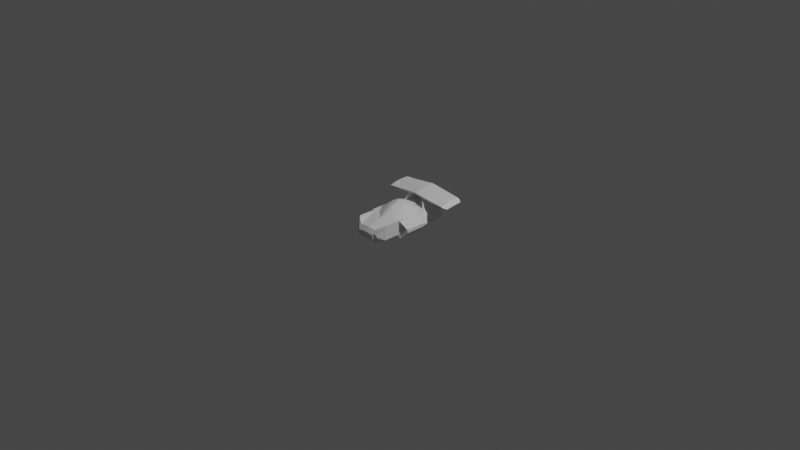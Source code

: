 # Source: Buggy.blend  (saved by Blender 2.90.8; exported with 4.5.12 LTS)
import bpy
from mathutils import Matrix  # noqa: F401  (used for matrix-valued properties, if any)

bpy.ops.wm.read_factory_settings(use_empty=True)
scene = bpy.context.scene
scene.name = 'Scene'

# ---- collections
col_collection = bpy.data.collections.new('Collection'); scene.collection.children.link(col_collection)

# ---- materials (node trees are filled in below, after node groups)
mat_default = bpy.data.materials.new('default')
mat_default.use_transparent_shadow = False

# ---- material node trees
mat_default.use_nodes = True; mat_default.node_tree.nodes.clear()
_N = mat_default.node_tree.nodes; _L = mat_default.node_tree.links
n0 = _N.new('ShaderNodeBsdfPrincipled'); n0.name = 'Principled BSDF'; n0.location = (10, 300)
n0.distribution = 'GGX'
n0.subsurface_method = 'BURLEY'
n0.inputs[3].default_value = 1.45
n0.inputs[27].default_value = (0.0, 0.0, 0.0, 1.0)
n0.inputs[28].default_value = 1.0
n1 = _N.new('ShaderNodeOutputMaterial'); n1.name = 'Material Output'; n1.location = (300, 300)
_L.new(n0.outputs[0], n1.inputs[0])
n1.is_active_output = True

# ---- world
world_world = bpy.data.worlds.new('World'); scene.world = world_world
world_world.use_nodes = True; world_world.node_tree.nodes.clear()
_N = world_world.node_tree.nodes; _L = world_world.node_tree.links
n0 = _N.new('ShaderNodeOutputWorld'); n0.name = 'World Output'; n0.location = (300, 300)
n1 = _N.new('ShaderNodeBackground'); n1.name = 'Background'; n1.location = (10, 300)
n1.inputs[0].default_value = (0.05088, 0.05088, 0.05088, 1.0)
_L.new(n1.outputs[0], n0.inputs[0])
n0.is_active_output = True
world_world.color = (0.05088, 0.05088, 0.05088)
world_world.use_sun_shadow = False
world_world.sun_shadow_jitter_overblur = 0.0

# ---- cameras
cam_camera = bpy.data.cameras.new('Camera')
cam_camera.clip_end = 100.0
cam_camera.ortho_scale = 7.314

# ---- lights
light_light = bpy.data.lights.new('Light', 'POINT')
light_light.transmission_factor = 0.0
light_light.energy = 1000.0
light_light.shadow_soft_size = 0.1
light_light.shadow_maximum_resolution = 0.006
light_light.use_absolute_resolution = True

# ---- meshes
me_buggy_obj = bpy.data.meshes.new('Buggy-Obj')
me_buggy_obj.from_pydata([(-0.3639, 0.195, -0.3382), (-0.3639, 0.2019, -0.4603), (-0.3639, 0.1822, -0.2666), (-0.3639, 0.2078, -0.4098), (-0.000316, 0.248, -0.4003), (-0.000316, 0.2284, -0.4678), (-0.1821, 0.2279, -0.405), (-0.1821, 0.2152, -0.464), (-0.1821, 0.1932, -0.2478), (-0.1821, 0.2106, -0.3264), (-0.000316, 0.2042, -0.229), (-0.000316, 0.2261, -0.3146), (-0.1303, 0.1982, -0.2612), (-0.1426, 0.2156, -0.4411), (-0.1481, 0.09696, -0.4187), (0.1474, 0.09696, -0.4187), (-0.1514, 0.09696, -0.09574), (0.1474, 0.09696, -0.2006), (0.198, 0.082, -0.1732), (0.1508, 0.09696, -0.09574), (0.1522, 0.09696, 0.1064), (-0.1538, 0.09769, 0.1062), (0.1474, 0.06002, -0.4556), (0.1474, -0.05079, -0.4556), (-0.1481, 0.06002, -0.4556), (-0.1481, -0.05079, -0.4556), (-0.185, 0.06002, -0.4187), (-0.185, -0.05079, -0.4187), (-0.1481, -0.08773, 0.2055), (0.09203, -0.03232, 0.4573), (0.03731, 0.01332, 0.4557), (-0.1481, -0.08773, -0.4187), (0.1474, -0.08773, -0.4187), (0.1474, -0.08773, -0.1934), (0.2028, -0.08773, -0.08307), (0.198, -0.07277, -0.1732), (0.07673, -0.06863, 0.4309), (-0.0774, -0.06864, 0.4308), (0.1216, 0.1354, 0.07309), (0.3632, 0.1822, -0.2666), (0.3632, 0.2019, -0.4603), (0.3632, 0.195, -0.3382), (0.3632, 0.2078, -0.4098), (0.1815, 0.2152, -0.464), (0.1815, 0.2279, -0.405), (0.1815, 0.1932, -0.2478), (0.1815, 0.2106, -0.3264), (0.1297, 0.1982, -0.2612), (0.1297, 0.2165, -0.441), (0.1844, 0.06002, -0.4187), (0.1844, 0.06002, -0.2634), (0.1844, -0.05079, -0.4187), (0.1844, -0.05079, -0.2634), (0.1979, 0.04652, -0.1732), (0.1979, -0.03729, -0.1732), (-0.000316, 0.06077, 0.3719), (-0.03799, 0.01331, 0.4556), (0.1397, 0.09526, -0.1775), (0.1043, 0.1131, -0.1523), (0.1967, 0.09522, -0.06222), (0.1657, 0.1165, -0.04438), (0.1972, 0.09522, -0.005772), (0.0, 0.09522, 0.2555), (0.1129, 0.09522, 0.1727), (0.05533, 0.1136, 0.1889), (0.1944, 0.09532, 0.05405), (0.1345, 0.119, 0.09181), (0.0, 0.09522, -0.2427), (0.1588, 0.1226, 0.02938), (-0.1588, 0.1226, 0.02938), (-0.1972, 0.09522, -0.005772), (-0.1944, 0.09532, 0.05405), (-0.1043, 0.1131, -0.1523), (-0.1397, 0.09526, -0.1775), (-0.1345, 0.119, 0.09181), (-0.1129, 0.09522, 0.1727), (-0.05533, 0.1136, 0.1889), (-0.1657, 0.1165, -0.04438), (-0.1967, 0.09522, -0.06222), (0.0425, 0.1337, -0.1629), (0.08202, 0.1368, -0.1268), (0.0695, 0.1198, -0.1605), (0.1147, 0.1192, -0.1193), (0.1222, 0.1305, -0.09268), (0.05954, 0.1692, -0.09599), (0.08658, 0.1519, -0.09897), (0.05481, 0.1545, -0.1247), (0.1556, 0.1283, -0.01317), (0.135, 0.1431, -0.03022), (0.1339, 0.1463, -0.007951), (0.1134, 0.1611, -0.02717), (0.1103, 0.1648, -0.002384), (0.1137, 0.1548, -0.05142), (0.1574, 0.1249, -0.02952), (0.1376, 0.1364, -0.05083), (0.0914, 0.1643, 0.05011), (0.1249, 0.145, 0.04245), (0.1028, 0.1658, 0.02336), (0.1317, 0.1462, 0.01609), (0.146, 0.1251, 0.05821), (0.1139, 0.1422, 0.07116), (0.1457, 0.126, -0.06667), (0.1147, 0.1453, -0.07395), (0.1556, 0.1281, 0.004901), (0.06574, 0.1284, 0.1577), (0.07039, 0.1455, 0.1198), (0.1026, 0.1339, 0.1056), (0.07941, 0.1589, 0.07961), (0.04003, 0.1264, 0.1812), (0.02727, 0.1341, 0.1777), (0.04648, 0.1453, 0.1451), (0.0, 0.1642, -0.1323), (0.0, 0.1796, -0.1045), (0.02891, 0.1697, -0.1161), (0.03183, 0.1828, -0.08881), (0.0, 0.191, -0.07813), (0.06583, 0.1871, -0.04353), (0.03447, 0.1921, -0.06269), (0.03402, 0.1993, -0.03818), (0.0, 0.1993, -0.05298), (0.0, 0.2057, -0.02969), (0.09007, 0.1781, -0.023), (0.09137, 0.1719, -0.04815), (0.0, 0.1945, 0.06129), (0.03286, 0.1967, 0.02842), (0.0, 0.2078, 0.02259), (0.01966, 0.2068, 0.005274), (0.0, 0.2101, 0.005332), (0.05101, 0.1972, 0.004221), (0.07001, 0.1833, 0.02716), (0.05304, 0.1803, 0.05419), (0.08278, 0.1824, 0.001833), (0.02351, 0.1677, 0.1183), (0.01983, 0.1779, 0.09363), (0.01005, 0.1734, 0.1111), (0.0, 0.1812, 0.09255), (0.0, 0.1758, 0.1079), (0.04366, 0.1735, 0.08446), (0.03963, 0.1635, 0.1143), (0.01467, 0.1327, -0.1802), (0.0, 0.1282, -0.1907), (0.02464, 0.1524, -0.1461), (0.0, 0.1459, -0.1621), (0.01483, 0.1382, 0.1767), (0.0, 0.143, 0.1703), (0.02889, 0.1535, 0.1432), (0.01371, 0.1582, 0.1408), (0.0, 0.1651, 0.1293), (0.0616, 0.1934, -0.01927), (0.0292, 0.2047, -0.01547), (0.0, 0.2095, -0.008848), (0.08873, 0.1636, -0.07372), (0.06385, 0.1795, -0.06926), (-0.03183, 0.1828, -0.08881), (-0.05954, 0.1692, -0.09599), (-0.06385, 0.1795, -0.06926), (-0.03447, 0.1921, -0.06269), (-0.06583, 0.1871, -0.04353), (-0.08873, 0.1636, -0.07372), (-0.09137, 0.1719, -0.04815), (-0.1137, 0.1548, -0.05142), (-0.08658, 0.1519, -0.09897), (-0.1147, 0.1453, -0.07395), (-0.1222, 0.1305, -0.09268), (-0.0292, 0.2047, -0.01547), (-0.01966, 0.2068, 0.005274), (-0.05101, 0.1972, 0.004221), (-0.03402, 0.1993, -0.03818), (-0.0616, 0.1934, -0.01927), (-0.09007, 0.1781, -0.023), (-0.08278, 0.1824, 0.001833), (-0.1103, 0.1648, -0.002384), (-0.02889, 0.1535, 0.1432), (-0.02727, 0.1341, 0.1777), (-0.01483, 0.1382, 0.1767), (-0.01371, 0.1582, 0.1408), (-0.02351, 0.1677, 0.1183), (-0.01005, 0.1734, 0.1111), (-0.03963, 0.1635, 0.1143), (-0.04648, 0.1453, 0.1451), (-0.07039, 0.1455, 0.1198), (-0.0695, 0.1198, -0.1605), (-0.0425, 0.1337, -0.1629), (-0.05481, 0.1545, -0.1247), (-0.02891, 0.1697, -0.1161), (-0.02464, 0.1524, -0.1461), (-0.01467, 0.1327, -0.1802), (-0.07941, 0.1589, 0.07961), (-0.04366, 0.1735, 0.08446), (-0.05304, 0.1803, 0.05419), (-0.0914, 0.1643, 0.05011), (-0.01983, 0.1779, 0.09363), (-0.1028, 0.1658, 0.02336), (-0.07001, 0.1833, 0.02716), (-0.03286, 0.1967, 0.02842), (-0.1134, 0.1611, -0.02717), (-0.06574, 0.1284, 0.1577), (-0.04003, 0.1264, 0.1812), (-0.1139, 0.1422, 0.07116), (-0.1026, 0.1339, 0.1056), (-0.1339, 0.1463, -0.007951), (-0.1556, 0.1283, -0.01317), (-0.1556, 0.1281, 0.004901), (-0.1317, 0.1462, 0.01609), (-0.1574, 0.1249, -0.02952), (-0.1457, 0.126, -0.06667), (-0.1376, 0.1364, -0.05083), (-0.1147, 0.1192, -0.1193), (-0.146, 0.1251, 0.05821), (-0.1249, 0.145, 0.04245), (-0.135, 0.1431, -0.03022), (-0.08202, 0.1368, -0.1268), (0.142, -0.009496, 0.4426), (0.1309, -0.02178, 0.4415), (0.1349, -0.01754, 0.4429), (0.1188, -0.01258, 0.4355), (0.1259, -0.02598, 0.4343), (0.1298, -0.02296, 0.4411), (0.1255, -0.01181, 0.4427), (0.1266, 0.000142, 0.4416), (0.128, -0.000697, 0.442), (0.133, -0.003736, 0.4432), (0.1219, 0.002305, 0.435), (0.1353, 0.01188, 0.4326), (0.138, 0.006536, 0.4405), (0.1515, 0.009164, 0.4302), (0.1501, 0.004505, 0.4384), (0.1522, -0.02177, 0.4377), (0.1489, -0.01753, 0.4405), (0.1402, -0.03142, 0.4318), (0.1544, -0.02596, 0.4292), (0.1531, -0.02294, 0.437), (0.1416, -0.02594, 0.4399), (0.1577, -0.008106, 0.437), (0.1617, -0.007643, 0.428), (-0.1188, -0.01258, 0.4355), (-0.1219, 0.002305, 0.435), (-0.1266, 0.000142, 0.4416), (-0.1255, -0.01181, 0.4427), (-0.1298, -0.02296, 0.4411), (-0.1309, -0.02178, 0.4415), (-0.142, -0.009496, 0.4426), (-0.128, -0.000697, 0.442), (-0.133, -0.003736, 0.4432), (-0.1349, -0.01754, 0.4429), (-0.1259, -0.02598, 0.4343), (-0.1353, 0.01188, 0.4326), (-0.1515, 0.009172, 0.4298), (-0.1515, 0.009164, 0.4302), (-0.138, 0.006536, 0.4405), (-0.1501, 0.004505, 0.4384), (-0.1402, -0.03142, 0.4318), (-0.1416, -0.02594, 0.4399), (-0.1531, -0.02294, 0.437), (-0.1522, -0.02177, 0.4377), (-0.1489, -0.01753, 0.4405), (-0.1544, -0.02596, 0.4292), (-0.1577, -0.008106, 0.437), (-0.1617, -0.007643, 0.428), (-0.3655, 0.2063, -0.4714), (0.0, 0.2317, -0.4795), (-0.3655, 0.2038, -0.4692), (-0.2665, 0.2012, -0.4689), (0.0, 0.2253, -0.4693), (-0.2665, 0.2112, -0.4683), (0.0, 0.2493, -0.4685), (-0.3676, 0.2076, -0.4693), (0.0, 0.2448, -0.4783), (0.0, 0.09522, 0.2555), (0.1528, 0.09522, 0.1943), (0.1129, 0.09522, 0.1727), (0.1462, 0.09522, -0.4207), (0.1279, 0.09522, -0.4136), (0.1462, 0.09522, -0.4136), (-0.1462, 0.09522, -0.4207), (0.1371, 0.09522, -0.1923), (0.1427, 0.09522, -0.1781), (0.1462, 0.09522, -0.1977), (-0.1279, 0.09522, -0.4136), (-0.1279, 0.09522, -0.2014), (-0.1462, 0.09522, -0.4136), (-0.1462, 0.09522, -0.1977), (-0.1427, 0.09522, -0.1781), (-0.1371, 0.09522, -0.1923), (-0.1814, 0.09522, -0.1837), (-0.001877, 0.09522, -0.2427), (0.1279, 0.09522, -0.2014), (0.1814, 0.09522, -0.1837), (0.201, 0.09522, -0.08859), (0.1978, 0.09522, 0.05778), (0.1967, 0.09522, -0.06222), (0.1972, 0.09522, -0.005772), (0.201, 0.09522, 0.175), (0.1827, 0.09522, 0.1824), (-0.201, 0.09522, 0.175), (-0.1961, 0.09527, 0.05592), (-0.201, 0.09522, -0.08859), (-0.1827, 0.09522, 0.1824), (-0.1129, 0.09522, 0.1727), (-0.1528, 0.09522, 0.1943), (-0.1972, 0.09522, -0.005772), (-0.1967, 0.09522, -0.06221), (-0.07977, 0.2252, -0.4475), (-0.09073, 0.2255, -0.4474), (-0.07977, 0.2045, -0.2442), (0.0, 0.2013, -0.233), (-0.08525, 0.2041, -0.2387), (-0.2327, 0.1763, -0.2324), (-0.09073, 0.2048, -0.2441), (-0.3658, 0.1813, -0.2312), (0.0, 0.208, -0.2224), (-0.2327, 0.1849, -0.2324), (0.0, 0.2202, -0.2261), (0.0, 0.2506, -0.3476), (-0.3655, 0.1842, -0.2404), (-0.3655, 0.199, -0.2883), (-0.3655, 0.2027, -0.3043), (-0.3655, 0.2081, -0.3338), (-0.3655, 0.213, -0.4152), (-0.3655, 0.2114, -0.3622), (-0.3655, 0.2098, -0.3488), (-0.1462, 0.05867, -0.4572), (0.1462, -0.05098, -0.4572), (-0.1462, -0.05098, -0.4572), (0.1462, 0.05867, -0.4572), (-0.1827, 0.05867, -0.2671), (-0.1827, -0.05098, -0.4207), (-0.1827, -0.05098, -0.2671), (-0.1827, 0.05867, -0.4207), (-0.1962, 0.08042, -0.1778), (-0.1462, -0.08753, -0.1977), (-0.1814, -0.08753, -0.1837), (-0.1961, -0.03762, -0.1778), (-0.1962, -0.07273, -0.1778), (-0.1961, 0.04531, -0.1778), (-0.2741, 0.02212, -0.05935), (-0.2741, 0.000879, 0.1458), (-0.2741, 0.02212, 0.1458), (-0.2741, 0.005723, -0.1322), (-0.2741, -0.01443, 0.1458), (-0.2741, -0.01443, -0.05935), (-0.1827, 0.0514, 0.1824), (-0.1827, 0.01113, 0.1824), (-0.1827, 0.02212, 0.3651), (-0.1827, 0.09522, 0.3018), (-0.1827, 0.09522, 0.3651), (-0.1827, -0.05098, 0.3651), (-0.1827, -0.02579, 0.1824), (-0.1827, -0.05098, 0.1824), (-0.09137, -0.05098, 0.4565), (0.0, 0.01555, 0.4565), (-0.09137, 0.006951, 0.4565), (0.09137, -0.05098, 0.4565), (0.04569, 0.01127, 0.4565), (0.09137, 0.006951, 0.4565), (-0.201, -0.08753, -0.000387), (0.201, -0.08753, 0.175), (0.1462, -0.08753, 0.197), (0.201, -0.08753, -0.000387), (-0.201, -0.08753, 0.175), (-0.1462, -0.08753, 0.197), (0.1462, -0.08753, 0.35), (-0.1462, -0.08753, 0.35), (0.07623, -0.08753, 0.4199), (-0.07623, -0.08753, 0.4199), (-0.201, -0.08753, -0.08859), (0.1462, -0.08753, -0.4207), (-0.1462, -0.08753, -0.4207), (0.1462, -0.08753, -0.1977), (0.201, -0.08753, -0.08859), (0.1814, -0.08753, -0.1837), (-0.2141, -0.07448, 0.1698), (-0.2273, -0.06123, 0.1645), (-0.2358, -0.0527, 0.1611), (-0.2665, -0.02205, 0.1489), (-0.2554, -0.0331, 0.1533), (-0.2578, 0.03848, 0.1524), (-0.2337, 0.06249, 0.162), (-0.2217, 0.0745, 0.1668), (-0.1533, -0.05098, 0.3946), (0.0, 0.0641, 0.3995), (-0.09958, 0.04998, 0.4214), (0.0, 0.05941, 0.4212), (-0.126, 0.07246, 0.3086), (-0.1553, 0.08098, 0.3926), (-0.3931, 0.1905, -0.4708), (-0.3734, 0.2055, -0.3493), (-0.3753, 0.175, -0.2326), (-0.4149, 0.1591, -0.2666), (-0.4149, 0.178, -0.4528), (-0.419, 0.1749, -0.3525), (-0.257, -0.01985, 0.148), (-0.1866, 0.02307, 0.158), (-0.2029, -0.05514, 0.1669), (-0.2138, -0.01207, 0.121), (-0.2021, 0.04266, 0.1399), (-0.2157, 0.03877, 0.1334), (-0.2, -0.03166, 0.1433), (-0.1957, -0.008183, 0.1162), (-0.1907, 0.01918, 0.1277), (-0.2626, 0.003624, 0.1455), (-0.2199, 0.0114, 0.1198), (-0.2007, 0.01529, 0.1122), (-0.1876, -0.004293, 0.1363), (-0.1672, 0.05245, 0.3972), (-0.112, 0.02476, 0.4407), (-0.1515, 0.009172, 0.4298), (-0.1198, -0.005113, 0.4344), (-0.1402, -0.03142, 0.4318), (-0.1617, -0.007643, 0.428), (-0.1544, -0.02596, 0.4292), (0.2665, 0.2012, -0.4689), (0.2665, 0.2112, -0.4683), (0.3669, 0.2073, -0.4717), (0.3655, 0.2038, -0.4692), (0.08525, 0.2041, -0.2387), (0.2327, 0.1763, -0.2324), (0.09073, 0.2048, -0.2441), (0.09073, 0.2255, -0.4474), (0.3656, 0.1813, -0.2313), (0.07977, 0.2252, -0.4475), (0.07977, 0.2045, -0.2442), (0.2327, 0.1849, -0.2324), (0.3655, 0.2098, -0.3488), (0.3657, 0.207, -0.3258), (0.3655, 0.213, -0.4152), (0.3655, 0.2114, -0.3622), (0.3655, 0.1854, -0.2437), (0.3661, 0.1962, -0.2793), (0.1827, -0.05098, -0.2671), (0.1827, 0.05867, -0.4207), (0.1827, 0.05867, -0.2671), (0.1827, -0.05098, -0.4207), (0.1962, -0.07273, -0.1778), (0.1961, -0.03762, -0.1778), (0.1962, 0.08042, -0.1778), (0.1961, 0.04531, -0.1778), (0.2741, 0.02212, 0.1458), (0.2741, 0.000879, 0.1458), (0.2741, 0.02212, -0.05935), (0.2741, -0.01443, -0.05935), (0.2741, -0.01443, 0.1458), (0.2741, 0.005723, -0.1322), (0.1827, 0.09522, 0.3651), (0.1827, 0.02212, 0.3651), (0.1827, 0.09522, 0.3018), (0.1827, 0.001298, 0.1824), (0.1827, 0.02635, 0.1824), (0.1827, -0.05098, 0.3651), (0.1827, -0.02579, 0.1824), (0.1827, -0.05098, 0.1824), (0.1827, 0.0514, 0.1824), (0.2665, -0.02205, 0.1489), (0.2141, -0.07448, 0.1698), (0.2358, -0.0527, 0.1611), (0.2217, 0.0745, 0.1668), (0.2457, 0.05049, 0.1572), (0.2579, 0.03834, 0.1523), (0.1533, -0.05098, 0.3946), (0.09958, 0.04998, 0.4214), (0.126, 0.07246, 0.3086), (0.1553, 0.08098, 0.3926), (0.3931, 0.1905, -0.4708), (0.3836, 0.1966, -0.4697), (0.3734, 0.2055, -0.3493), (0.4149, 0.1591, -0.2666), (0.4149, 0.178, -0.4528), (0.3753, 0.175, -0.2326), (0.419, 0.1749, -0.3525), (0.2626, 0.003624, 0.1455), (0.2426, 0.007514, 0.136), (0.209, -0.05846, 0.1625), (0.1933, 0.04655, 0.1584), (0.2085, 0.04267, 0.1345), (0.1907, 0.01918, 0.1277), (0.2007, 0.01529, 0.1122), (0.2365, -0.01596, 0.1372), (0.2138, -0.01207, 0.121), (0.2199, 0.0114, 0.1198), (0.1957, -0.008183, 0.1162), (0.1876, -0.004293, 0.1363), (0.1845, -0.000402, 0.169), (0.2, -0.03166, 0.1433), (0.1672, 0.05245, 0.3972), (0.1515, 0.009172, 0.4298), (0.1084, 0.02032, 0.4445), (0.1259, -0.02598, 0.4343), (0.1498, 0.07117, 0.4008), (0.1617, -0.007643, 0.428), (0.1544, -0.02596, 0.4292)], [], [(0, 1, 2), (1, 0, 3), (4, 5, 6), (6, 5, 7), (6, 7, 3), (7, 1, 3), (2, 8, 0), (0, 8, 9), (0, 9, 3), (3, 9, 6), (8, 10, 9), (9, 10, 11), (9, 11, 6), (6, 11, 4), (12, 13, 5), (5, 13, 7), (2, 1, 8), (8, 1, 7), (5, 10, 12), (12, 10, 8), (12, 8, 7), (12, 7, 13), (22, 23, 24), (24, 23, 25), (34, 33, 35), (32, 31, 23), (23, 31, 25), (31, 27, 25), (26, 24, 27), (27, 24, 25), (26, 14, 24), (15, 22, 24), (15, 24, 14), (29, 37, 36), (28, 36, 37), (19, 38, 20), (39, 40, 41), (41, 40, 42), (5, 4, 43), (43, 4, 44), (43, 44, 40), (40, 44, 42), (45, 39, 46), (46, 39, 41), (46, 41, 44), (44, 41, 42), (10, 45, 11), (11, 45, 46), (11, 46, 4), (4, 46, 44), (47, 10, 5), (43, 40, 39), (10, 47, 45), (45, 47, 48), (39, 45, 43), (43, 45, 48), (43, 48, 5), (5, 48, 47), (49, 50, 51), (51, 50, 52), (53, 18, 35), (53, 35, 54), (54, 35, 33), (32, 51, 33), (33, 51, 52), (33, 52, 54), (23, 51, 32), (49, 15, 50), (50, 15, 17), (22, 49, 23), (23, 49, 51), (54, 52, 53), (53, 52, 50), (20, 19, 21), (19, 16, 21), (55, 56, 30), (57, 58, 59), (59, 60, 61), (62, 63, 64), (65, 66, 63), (67, 58, 57), (61, 68, 65), (69, 70, 71), (72, 67, 73), (74, 71, 75), (62, 76, 75), (77, 78, 70), (72, 73, 78), (79, 80, 81), (82, 81, 80), (81, 82, 58), (80, 83, 82), (84, 85, 86), (80, 86, 85), (86, 80, 79), (85, 83, 80), (87, 88, 89), (90, 89, 88), (89, 90, 91), (88, 92, 90), (87, 93, 88), (94, 88, 93), (88, 94, 92), (93, 60, 94), (95, 96, 97), (98, 97, 96), (97, 98, 91), (96, 68, 98), (66, 99, 100), (96, 100, 99), (100, 96, 95), (99, 68, 96), (99, 65, 68), (66, 65, 99), (101, 59, 83), (60, 59, 101), (82, 59, 58), (83, 59, 82), (83, 102, 101), (94, 101, 102), (101, 94, 60), (102, 92, 94), (93, 61, 60), (87, 61, 93), (103, 61, 87), (68, 61, 103), (87, 89, 103), (98, 103, 89), (103, 98, 68), (89, 91, 98), (104, 63, 105), (64, 63, 104), (106, 63, 66), (105, 63, 106), (66, 100, 106), (107, 106, 100), (106, 107, 105), (100, 95, 107), (62, 64, 108), (62, 108, 109), (64, 104, 108), (110, 108, 104), (108, 110, 109), (104, 105, 110), (111, 112, 113), (114, 113, 112), (113, 114, 84), (112, 115, 114), (116, 117, 118), (119, 118, 117), (118, 119, 120), (117, 115, 119), (91, 90, 121), (122, 121, 90), (121, 122, 116), (90, 92, 122), (123, 124, 125), (126, 125, 124), (125, 126, 127), (124, 128, 126), (95, 129, 130), (124, 130, 129), (130, 124, 123), (129, 128, 124), (95, 97, 129), (131, 129, 97), (129, 131, 128), (97, 91, 131), (132, 133, 134), (135, 134, 133), (134, 135, 136), (133, 123, 135), (105, 137, 138), (133, 138, 137), (138, 133, 132), (137, 123, 133), (105, 107, 137), (130, 137, 107), (137, 130, 123), (107, 95, 130), (139, 67, 140), (79, 67, 139), (111, 141, 142), (139, 142, 141), (142, 139, 140), (141, 79, 139), (84, 86, 113), (141, 113, 86), (113, 141, 111), (86, 79, 141), (81, 67, 79), (58, 67, 81), (62, 109, 143), (62, 143, 144), (132, 145, 138), (110, 138, 145), (138, 110, 105), (145, 109, 110), (144, 146, 147), (134, 147, 146), (147, 134, 136), (146, 132, 134), (109, 145, 143), (146, 143, 145), (143, 146, 144), (145, 132, 146), (116, 148, 121), (131, 121, 148), (121, 131, 91), (148, 128, 131), (120, 149, 118), (148, 118, 149), (118, 148, 116), (149, 128, 148), (120, 150, 149), (126, 149, 150), (149, 126, 128), (150, 127, 126), (84, 151, 85), (102, 85, 151), (85, 102, 83), (151, 92, 102), (84, 152, 151), (122, 151, 152), (151, 122, 92), (152, 116, 122), (84, 114, 152), (117, 152, 114), (152, 117, 116), (114, 115, 117), (153, 154, 155), (155, 156, 153), (156, 155, 157), (115, 153, 156), (155, 154, 158), (158, 159, 155), (159, 158, 160), (157, 155, 159), (158, 154, 161), (161, 162, 158), (162, 161, 163), (160, 158, 162), (150, 120, 164), (164, 165, 150), (165, 164, 166), (127, 150, 165), (164, 120, 167), (167, 168, 164), (168, 167, 157), (166, 164, 168), (168, 157, 169), (169, 170, 168), (170, 169, 171), (166, 168, 170), (172, 173, 174), (174, 175, 172), (175, 174, 144), (176, 172, 175), (175, 144, 147), (147, 177, 175), (177, 147, 136), (176, 175, 177), (172, 176, 178), (178, 179, 172), (179, 178, 180), (173, 172, 179), (62, 174, 173), (62, 144, 174), (67, 181, 182), (67, 72, 181), (183, 154, 184), (184, 185, 183), (185, 184, 111), (182, 183, 185), (185, 111, 142), (142, 186, 185), (186, 142, 140), (182, 185, 186), (67, 186, 140), (67, 182, 186), (187, 180, 188), (188, 189, 187), (189, 188, 123), (190, 187, 189), (188, 180, 178), (178, 191, 188), (191, 178, 176), (123, 188, 191), (191, 176, 177), (177, 135, 191), (135, 177, 136), (123, 191, 135), (192, 190, 193), (193, 170, 192), (170, 193, 166), (171, 192, 170), (193, 190, 189), (189, 194, 193), (194, 189, 123), (166, 193, 194), (194, 123, 125), (125, 165, 194), (165, 125, 127), (166, 194, 165), (195, 171, 169), (169, 159, 195), (159, 169, 157), (160, 195, 159), (156, 157, 167), (167, 119, 156), (119, 167, 120), (115, 156, 119), (112, 111, 184), (184, 153, 112), (153, 184, 154), (115, 112, 153), (196, 76, 197), (197, 179, 196), (179, 197, 173), (180, 196, 179), (62, 197, 76), (62, 173, 197), (198, 74, 199), (199, 187, 198), (187, 199, 180), (190, 198, 187), (75, 199, 74), (75, 180, 199), (75, 196, 180), (75, 76, 196), (200, 201, 202), (202, 203, 200), (203, 202, 69), (171, 200, 203), (70, 202, 201), (70, 69, 202), (70, 204, 77), (70, 201, 204), (162, 163, 205), (205, 206, 162), (206, 205, 77), (160, 162, 206), (78, 207, 72), (78, 163, 207), (78, 205, 163), (78, 77, 205), (71, 208, 69), (71, 74, 208), (208, 74, 198), (198, 209, 208), (209, 198, 190), (69, 208, 209), (209, 190, 192), (192, 203, 209), (203, 192, 171), (69, 209, 203), (204, 201, 210), (210, 206, 204), (206, 210, 160), (77, 204, 206), (210, 201, 200), (200, 195, 210), (195, 200, 171), (160, 210, 195), (161, 154, 183), (183, 211, 161), (211, 183, 182), (163, 161, 211), (211, 182, 181), (181, 207, 211), (207, 181, 72), (163, 211, 207), (212, 213, 214), (215, 216, 217), (215, 217, 218), (219, 215, 218), (219, 218, 220), (212, 218, 213), (221, 220, 218), (221, 218, 212), (222, 215, 219), (213, 218, 217), (212, 220, 221), (223, 222, 219), (223, 219, 224), (225, 223, 224), (225, 224, 226), (220, 212, 224), (220, 224, 219), (212, 226, 224), (212, 227, 228), (229, 230, 231), (229, 231, 232), (217, 229, 232), (217, 232, 213), (212, 232, 227), (214, 213, 232), (214, 232, 212), (216, 229, 217), (227, 232, 231), (212, 228, 233), (233, 234, 225), (233, 225, 226), (233, 228, 227), (233, 227, 231), (234, 233, 231), (234, 231, 230), (212, 233, 226), (235, 236, 237), (235, 237, 238), (239, 235, 238), (239, 238, 240), (241, 238, 242), (243, 241, 242), (238, 241, 244), (238, 244, 240), (242, 238, 237), (245, 235, 239), (246, 247, 248), (246, 248, 249), (237, 246, 249), (237, 249, 242), (241, 249, 250), (249, 241, 243), (249, 243, 242), (250, 249, 248), (236, 246, 237), (251, 245, 239), (251, 239, 252), (253, 251, 252), (253, 252, 254), (241, 252, 240), (244, 241, 240), (252, 241, 255), (252, 255, 254), (240, 252, 239), (256, 251, 253), (241, 250, 257), (258, 256, 253), (258, 253, 257), (258, 257, 248), (248, 257, 250), (241, 254, 255), (254, 241, 257), (254, 257, 253), (258, 248, 247), (259, 260, 261), (260, 262, 261), (260, 263, 262), (264, 265, 266), (265, 259, 266), (265, 267, 259), (259, 267, 260), (268, 269, 270), (271, 272, 273), (271, 274, 272), (275, 276, 277), (272, 278, 279), (272, 274, 278), (274, 280, 278), (281, 282, 283), (281, 284, 282), (275, 285, 276), (275, 286, 285), (286, 272, 285), (282, 279, 283), (282, 285, 279), (285, 272, 279), (276, 287, 277), (276, 288, 287), (269, 289, 270), (290, 288, 276), (290, 291, 288), (291, 292, 288), (291, 289, 292), (289, 293, 292), (289, 269, 293), (294, 295, 296), (294, 297, 295), (297, 298, 295), (297, 299, 298), (299, 268, 298), (300, 296, 295), (300, 301, 296), (301, 282, 296), (282, 284, 296), (262, 302, 303), (262, 263, 302), (263, 304, 302), (263, 305, 304), (305, 306, 304), (305, 307, 306), (307, 308, 306), (261, 307, 309), (261, 262, 307), (262, 308, 307), (262, 303, 308), (305, 310, 307), (309, 307, 310), (311, 309, 312), (309, 310, 312), (312, 313, 311), (314, 311, 315), (316, 315, 311), (317, 316, 311), (314, 309, 311), (265, 318, 313), (265, 264, 318), (264, 266, 318), (319, 313, 318), (319, 320, 313), (320, 311, 313), (320, 317, 311), (302, 280, 303), (302, 278, 280), (303, 281, 308), (303, 280, 281), (304, 278, 302), (304, 279, 278), (308, 283, 306), (308, 281, 283), (306, 279, 304), (306, 283, 279), (321, 322, 323), (321, 324, 322), (325, 326, 327), (325, 328, 326), (284, 281, 329), (330, 331, 332), (333, 332, 331), (333, 329, 332), (329, 334, 332), (329, 281, 334), (335, 336, 337), (335, 338, 336), (338, 339, 336), (338, 340, 339), (341, 342, 343), (341, 344, 297), (341, 343, 344), (343, 345, 344), (342, 346, 343), (342, 347, 346), (347, 348, 346), (349, 350, 351), (349, 352, 350), (352, 353, 350), (352, 354, 353), (355, 356, 357), (355, 358, 356), (355, 357, 359), (357, 360, 359), (357, 361, 360), (361, 362, 360), (361, 363, 362), (363, 364, 362), (331, 330, 365), (366, 330, 367), (366, 368, 330), (365, 358, 355), (365, 330, 358), (330, 369, 358), (330, 368, 369), (368, 370, 369), (371, 372, 359), (372, 355, 359), (372, 373, 355), (373, 365, 355), (340, 374, 339), (340, 365, 374), (365, 375, 374), (365, 373, 375), (296, 376, 377), (337, 296, 335), (337, 376, 296), (378, 296, 377), (378, 294, 296), (362, 348, 360), (362, 346, 348), (362, 379, 346), (362, 364, 379), (364, 349, 379), (364, 352, 349), (364, 363, 352), (367, 327, 326), (367, 330, 327), (330, 332, 327), (322, 367, 323), (322, 366, 367), (367, 326, 323), (328, 280, 274), (328, 325, 280), (325, 281, 280), (325, 334, 281), (328, 323, 326), (328, 321, 323), (321, 328, 274), (380, 381, 382), (380, 268, 381), (268, 383, 381), (268, 299, 383), (384, 383, 345), (381, 383, 384), (383, 344, 345), (383, 299, 344), (299, 297, 344), (259, 261, 385), (259, 385, 266), (317, 320, 316), (314, 386, 309), (386, 314, 315), (316, 386, 315), (316, 320, 386), (320, 319, 386), (319, 266, 386), (319, 318, 266), (387, 261, 309), (387, 385, 261), (387, 388, 385), (388, 389, 385), (389, 390, 385), (387, 309, 386), (385, 386, 266), (385, 390, 386), (390, 387, 386), (390, 388, 387), (390, 389, 388), (374, 391, 339), (342, 341, 392), (360, 393, 359), (360, 348, 393), (348, 347, 393), (359, 393, 371), (393, 372, 371), (375, 391, 374), (375, 373, 391), (373, 394, 391), (294, 378, 395), (378, 377, 395), (377, 396, 395), (377, 376, 396), (397, 398, 394), (399, 395, 396), (399, 392, 395), (392, 341, 395), (341, 294, 395), (341, 297, 294), (339, 400, 336), (339, 391, 400), (391, 401, 400), (391, 394, 401), (394, 402, 401), (394, 398, 402), (398, 403, 402), (398, 397, 403), (397, 347, 403), (392, 403, 347), (392, 399, 403), (399, 402, 403), (399, 396, 402), (396, 401, 402), (396, 400, 401), (396, 376, 400), (376, 337, 400), (337, 336, 400), (392, 347, 342), (397, 393, 347), (397, 394, 393), (394, 372, 393), (394, 373, 372), (345, 404, 384), (404, 405, 384), (405, 406, 407), (405, 404, 406), (408, 349, 407), (407, 351, 405), (407, 349, 351), (345, 343, 404), (404, 409, 406), (404, 343, 409), (343, 410, 409), (343, 346, 410), (346, 408, 410), (346, 379, 408), (379, 349, 408), (325, 332, 334), (325, 327, 332), (329, 296, 284), (329, 338, 296), (338, 335, 296), (365, 333, 331), (365, 340, 333), (340, 338, 333), (329, 333, 338), (350, 382, 351), (382, 405, 351), (382, 381, 405), (381, 384, 405), (263, 260, 411), (412, 267, 265), (412, 413, 267), (413, 260, 267), (413, 411, 260), (413, 414, 411), (415, 416, 305), (415, 417, 416), (417, 418, 416), (414, 419, 411), (416, 411, 419), (416, 418, 411), (418, 263, 411), (418, 420, 263), (420, 305, 263), (420, 421, 305), (421, 415, 305), (312, 419, 422), (305, 416, 310), (419, 310, 416), (419, 312, 310), (423, 422, 424), (412, 425, 413), (412, 265, 425), (265, 426, 425), (265, 313, 426), (313, 423, 426), (313, 312, 423), (312, 422, 423), (427, 422, 419), (427, 428, 422), (428, 424, 422), (418, 272, 420), (418, 273, 272), (417, 273, 418), (417, 277, 273), (420, 286, 421), (420, 272, 286), (415, 277, 417), (415, 275, 277), (421, 275, 415), (421, 286, 275), (429, 430, 431), (429, 432, 430), (368, 433, 370), (368, 434, 433), (434, 435, 433), (434, 436, 435), (436, 287, 435), (436, 277, 287), (437, 438, 439), (440, 438, 441), (440, 442, 438), (442, 439, 438), (443, 444, 445), (444, 446, 447), (444, 448, 446), (448, 449, 446), (448, 450, 449), (445, 451, 293), (445, 444, 451), (444, 447, 451), (369, 440, 358), (441, 358, 440), (441, 452, 358), (356, 358, 453), (358, 454, 453), (358, 452, 454), (439, 288, 437), (455, 288, 292), (455, 456, 288), (457, 288, 456), (457, 437, 288), (450, 361, 357), (450, 448, 361), (363, 458, 352), (363, 361, 458), (361, 448, 458), (432, 368, 366), (432, 429, 368), (429, 434, 368), (322, 432, 366), (436, 431, 277), (431, 273, 277), (431, 430, 273), (430, 271, 273), (324, 271, 430), (459, 460, 268), (460, 269, 268), (382, 459, 380), (459, 268, 380), (443, 445, 461), (461, 460, 459), (445, 460, 461), (445, 293, 460), (293, 269, 460), (413, 462, 414), (463, 462, 413), (427, 464, 428), (428, 464, 424), (419, 464, 427), (425, 426, 413), (426, 464, 413), (426, 423, 464), (423, 424, 464), (465, 462, 466), (465, 467, 462), (467, 414, 462), (467, 419, 414), (463, 464, 462), (463, 413, 464), (467, 464, 419), (468, 467, 465), (468, 464, 467), (468, 466, 464), (466, 462, 464), (468, 465, 466), (438, 469, 441), (437, 469, 438), (437, 470, 469), (453, 454, 471), (471, 356, 453), (471, 450, 356), (450, 357, 356), (451, 447, 472), (451, 292, 293), (451, 472, 292), (472, 473, 292), (473, 455, 292), (473, 456, 455), (473, 474, 475), (473, 472, 474), (472, 447, 474), (441, 469, 452), (469, 476, 452), (469, 470, 476), (470, 477, 476), (456, 473, 457), (473, 478, 457), (473, 475, 478), (475, 479, 478), (475, 474, 479), (474, 480, 479), (474, 481, 480), (474, 447, 481), (447, 446, 481), (449, 481, 446), (449, 482, 481), (482, 480, 481), (482, 479, 480), (482, 477, 479), (477, 478, 479), (477, 470, 478), (470, 457, 478), (470, 437, 457), (476, 454, 452), (476, 477, 454), (477, 471, 454), (477, 482, 471), (482, 449, 471), (449, 450, 471), (443, 461, 483), (484, 485, 486), (484, 483, 485), (483, 487, 485), (483, 461, 487), (485, 354, 486), (354, 352, 486), (484, 488, 483), (483, 444, 443), (483, 488, 444), (488, 448, 444), (488, 489, 448), (352, 489, 486), (352, 458, 489), (458, 448, 489), (436, 429, 431), (436, 434, 429), (439, 442, 288), (442, 287, 288), (442, 435, 287), (440, 433, 442), (440, 369, 433), (369, 370, 433), (442, 433, 435), (461, 485, 487), (461, 459, 485), (353, 382, 350), (353, 354, 382), (354, 459, 382), (354, 485, 459), (298, 268, 270), (295, 298, 270), (295, 270, 289), (300, 295, 289), (300, 289, 291), (290, 300, 291), (301, 300, 290), (282, 301, 290), (276, 282, 290), (285, 282, 276)])
_uv = me_buggy_obj.uv_layers.new(name='UVMap')
_uv.uv.foreach_set('vector', [0.4055, 0.1827, 0.4129, 0.2385, 0.4105, 0.1404, 0.4129, 0.2385, 0.4055, 0.1827, 0.4056, 0.215, 0.2156, 0.2258, 0.2161, 0.2639, 0.3138, 0.223, 0.3138, 0.223, 0.2161, 0.2639, 0.3177, 0.2557, 0.3138, 0.223, 0.3177, 0.2557, 0.4056, 0.215, 0.3177, 0.2557, 0.4129, 0.2385, 0.4056, 0.215, 0.4105, 0.1404, 0.309, 0.1356, 0.4055, 0.1827, 0.4055, 0.1827, 0.309, 0.1356, 0.3113, 0.1798, 0.4055, 0.1827, 0.3113, 0.1798, 0.4056, 0.215, 0.4056, 0.215, 0.3113, 0.1798, 0.3138, 0.223, 0.309, 0.1356, 0.2156, 0.1355, 0.3113, 0.1798, 0.3113, 0.1798, 0.2156, 0.1355, 0.2154, 0.1798, 0.3113, 0.1798, 0.2154, 0.1798, 0.3138, 0.223, 0.3138, 0.223, 0.2154, 0.1798, 0.2156, 0.2258, 0.2819, 0.1256, 0.295, 0.02765, 0.2147, 0.007788, 0.2147, 0.007788, 0.295, 0.02765, 0.318, 0.01597, 0.4105, 0.1404, 0.4227, 0.0289, 0.309, 0.1356, 0.309, 0.1356, 0.4227, 0.0289, 0.318, 0.01597, 0.2147, 0.007788, 0.2156, 0.1355, 0.2819, 0.1256, 0.2819, 0.1256, 0.2156, 0.1355, 0.309, 0.1356, 0.2819, 0.1256, 0.309, 0.1356, 0.318, 0.01597, 0.2819, 0.1256, 0.318, 0.01597, 0.295, 0.02765, 0.3423, 0.3942, 0.362, 0.348, 0.2395, 0.3946, 0.2395, 0.3946, 0.362, 0.348, 0.2226, 0.351, 0.7547, 0.6617, 0.7858, 0.5984, 0.7555, 0.6095, 0.3902, 0.3175, 0.1932, 0.3175, 0.362, 0.348, 0.362, 0.348, 0.1932, 0.3175, 0.2226, 0.351, 0.1932, 0.3175, 0.1986, 0.3625, 0.2226, 0.351, 0.2214, 0.4047, 0.2395, 0.3946, 0.1986, 0.3625, 0.1986, 0.3625, 0.2395, 0.3946, 0.2226, 0.351, 0.2214, 0.4047, 0.2397, 0.4145, 0.2395, 0.3946, 0.3429, 0.4135, 0.3423, 0.3942, 0.2395, 0.3946, 0.3429, 0.4135, 0.2395, 0.3946, 0.2397, 0.4145, 0.3414, 0.9291, 0.2253, 0.978, 0.3555, 0.9677, 0.9618, 0.8326, 0.8335, 0.9616, 0.9214, 0.9616, 0.6912, 0.1217, 0.6609, 0.2023, 0.695, 0.2091, 0.01683, 0.1408, 0.01697, 0.2444, 0.02335, 0.1857, 0.02335, 0.1857, 0.01697, 0.2444, 0.02407, 0.2194, 0.2161, 0.2639, 0.2156, 0.2258, 0.1151, 0.2576, 0.1151, 0.2576, 0.2156, 0.2258, 0.118, 0.2248, 0.1151, 0.2576, 0.118, 0.2248, 0.01697, 0.2444, 0.01697, 0.2444, 0.118, 0.2248, 0.02407, 0.2194, 0.1209, 0.1372, 0.01683, 0.1408, 0.1193, 0.1813, 0.1193, 0.1813, 0.01683, 0.1408, 0.02335, 0.1857, 0.1193, 0.1813, 0.02335, 0.1857, 0.118, 0.2248, 0.118, 0.2248, 0.02335, 0.1857, 0.02407, 0.2194, 0.2156, 0.1355, 0.1209, 0.1372, 0.2154, 0.1798, 0.2154, 0.1798, 0.1209, 0.1372, 0.1193, 0.1813, 0.2154, 0.1798, 0.1193, 0.1813, 0.2156, 0.2258, 0.2156, 0.2258, 0.1193, 0.1813, 0.118, 0.2248, 0.1483, 0.1266, 0.2156, 0.1355, 0.2147, 0.007788, 0.1112, 0.01649, 0.00674, 0.02887, 0.01683, 0.1408, 0.2156, 0.1355, 0.1483, 0.1266, 0.1209, 0.1372, 0.1209, 0.1372, 0.1483, 0.1266, 0.1414, 0.02772, 0.01683, 0.1408, 0.1209, 0.1372, 0.1112, 0.01649, 0.1112, 0.01649, 0.1209, 0.1372, 0.1414, 0.02772, 0.1112, 0.01649, 0.1414, 0.02772, 0.2147, 0.007788, 0.2147, 0.007788, 0.1414, 0.02772, 0.1483, 0.1266, 0.3599, 0.4031, 0.3986, 0.4692, 0.3874, 0.3602, 0.3874, 0.3602, 0.3986, 0.4692, 0.4609, 0.4238, 0.4455, 0.5212, 0.4174, 0.5408, 0.5327, 0.4855, 0.4455, 0.5212, 0.5327, 0.4855, 0.4951, 0.4946, 0.4951, 0.4946, 0.5327, 0.4855, 0.5346, 0.4303, 0.3902, 0.3175, 0.3874, 0.3602, 0.5346, 0.4303, 0.5346, 0.4303, 0.3874, 0.3602, 0.4609, 0.4238, 0.5346, 0.4303, 0.4609, 0.4238, 0.4951, 0.4946, 0.362, 0.348, 0.3874, 0.3602, 0.3902, 0.3175, 0.3599, 0.4031, 0.3429, 0.4135, 0.3986, 0.4692, 0.3986, 0.4692, 0.3429, 0.4135, 0.3815, 0.5195, 0.3423, 0.3942, 0.3599, 0.4031, 0.362, 0.348, 0.362, 0.348, 0.3599, 0.4031, 0.3874, 0.3602, 0.4951, 0.4946, 0.4609, 0.4238, 0.4455, 0.5212, 0.4455, 0.5212, 0.4609, 0.4238, 0.3986, 0.4692, 0.811, 0.2866, 0.7887, 0.3532, 0.978, 0.3447, 0.7974, 0.2591, 0.96, 0.324, 0.9868, 0.2591, 0.2902, 0.8492, 0.2739, 0.8971, 0.306, 0.8989, 1.0, 0.0, 1.0, -1.0, 0.0, 0.0, 1.0, 0.0, 1.0, -0.4967, 0.0, 0.0, 1.0, -1.0, 0.0, 0.0, 1.0, 0.0, 1.0, 0.0, 1.0, -1.0, 0.0, 0.0, 1.0, -1.0, 0.0, 0.0, 1.0, 0.0, 1.0, 0.0, 1.0, -0.5019, 0.0, 0.0, 1.0, -0.5019, 1.0, 0.0, 0.0, 0.0, 0.0, 0.0, 1.0, -1.0, 1.0, 0.0, 1.0, -1.0, 1.0, 0.0, 0.0, 0.0, 1.0, -1.0, 1.0, 0.0, 0.0, 0.0, 1.0, -0.4967, 1.0, 0.0, 0.0, 0.0, 1.0, -1.0, 1.0, 0.0, 0.0, 0.0, 0.0, 0.0, 0.5, 0.0, 0.5, -0.5, 1.0, -0.5, 0.5, -0.5, 0.5, 0.0, 0.5, -0.5, 1.0, -0.5, 1.0, -1.0, 0.5, 0.0, 1.0, 0.0, 1.0, -0.5, 0.0, 0.0, 0.5, -0.2491, 0.5, -0.5, 1.0, -0.7491, 0.5, -0.5, 0.5, -0.2491, 0.5, -0.5, 1.0, -0.7491, 1.0, -1.0, 0.5, -0.2491, 1.0, -0.4982, 1.0, -0.7491, 0.4979, -0.4979, 0.7489, -0.2489, 0.7489, -0.4975, 1.0, -0.2485, 0.7489, -0.4975, 0.7489, -0.2489, 0.7489, -0.4975, 1.0, -0.2485, 1.0, -0.4971, 0.7489, -0.2489, 1.0, 0.0, 1.0, -0.2485, 0.4979, -0.4979, 0.3758, -0.2489, 0.7489, -0.7489, 0.6269, -0.5, 0.7489, -0.7489, 0.3758, -0.2489, 0.7489, -0.7489, 0.6269, -0.5, 1.0, -1.0, 0.3758, -0.2489, 0.2538, 0.0, 0.6269, -0.5, 1.0, 0.0, 1.0, -0.2509, 1.0, -0.5, 1.0, -0.7509, 1.0, -0.5, 1.0, -0.2509, 1.0, -0.5, 1.0, -0.7509, 1.0, -1.0, 1.0, -0.2509, 1.0, -0.5019, 1.0, -0.7509, 0.0, 0.0, 0.5, -0.2509, 0.5, -0.5, 1.0, -0.7509, 0.5, -0.5, 0.5, -0.2509, 0.5, -0.5, 1.0, -0.7509, 1.0, -1.0, 0.5, -0.2509, 1.0, -0.5019, 1.0, -0.7509, 1.0, -0.7491, 0.0, 0.0, 1.0, -0.4981, 1.0, -1.0, 0.0, 0.0, 1.0, -0.7491, 1.0, -0.5, 0.0, 0.0, 1.0, 0.0, 1.0, -1.0, 0.0, 0.0, 1.0, -0.5, 1.0, -0.2491, 0.0, 0.0, 1.0, 0.0, 1.0, -0.4982, 0.0, 0.0, 1.0, -0.2491, 0.4982, -0.4982, 0.7491, -0.2491, 0.7491, -0.7491, 1.0, -0.5, 0.7491, -0.7491, 0.7491, -0.2491, 0.7491, -0.7491, 1.0, -0.5, 1.0, -1.0, 0.7491, -0.2491, 1.0, 0.0, 1.0, -0.5, 1.0, -0.5, 0.0, 0.0, 1.0, 0.0, 1.0, -1.0, 0.0, 0.0, 1.0, -0.5, 0.5, -0.2509, 1.0, -1.0, 0.0, 0.0, 1.0, -0.5019, 1.0, -1.0, 0.5, -0.2509, 0.0, 0.0, 0.2515, 0.0, 0.5, -0.2491, 0.7515, -0.2491, 0.5, -0.2491, 0.2515, 0.0, 0.5, -0.2491, 0.7515, -0.2491, 1.0, -0.4981, 0.2515, 0.0, 0.5029, 0.0, 0.7515, -0.2491, 0.8732, -0.2469, 1.0, -1.0, 0.7463, -0.4937, 1.0, 0.0, 1.0, -1.0, 0.8732, -0.2469, 1.0, -5e-06, 0.0, 0.0, 1.0, 0.0, 1.0, -1e-05, 0.0, 0.0, 1.0, -5e-06, 0.0, 0.0, 5e-06, 0.0, 0.5, -5e-06, 0.5, -5e-06, 0.5, -5e-06, 5e-06, 0.0, 0.5, -5e-06, 0.5, -5e-06, 1.0, -1e-05, 5e-06, 0.0, 1e-05, 0.0, 0.5, -5e-06, 1.0, -1.0, 0.0, 0.0, 0.5, 0.0, 1.0, -1.0, 0.5, 0.0, 1.0, 0.0, 0.0, 0.0, 0.3732, -0.2469, 0.5, -0.248, 0.8732, -0.4949, 0.5, -0.248, 0.3732, -0.2469, 0.5, -0.248, 0.8732, -0.4949, 1.0, -0.496, 0.3732, -0.2469, 0.7463, -0.4937, 0.8732, -0.4949, 0.4984, 0.0, 0.7492, 0.0, 0.2492, -5e-06, 0.5, -5e-06, 0.2492, -5e-06, 0.7492, 0.0, 0.2492, -5e-06, 0.5, -5e-06, 1e-05, -1e-05, 0.7492, 0.0, 1.0, 0.0, 0.5, -5e-06, 0.4982, 0.0, 0.7491, -0.5, 0.7491, -0.5, 1.0, -1.0, 0.7491, -0.5, 0.7491, -0.5, 0.7491, -0.5, 1.0, -1.0, 1.0, -1.0, 0.7491, -0.5, 1.0, -1.0, 1.0, -1.0, 0.5029, 0.0, 0.7515, 0.0, 0.7515, -0.5, 1.0, -0.5, 0.7515, -0.5, 0.7515, 0.0, 0.7515, -0.5, 1.0, -0.5, 1.0, -1.0, 0.7515, 0.0, 1.0, 0.0, 1.0, -0.5, 0.0, 0.0, 0.5, -0.2495, 0.5, -0.5, 1.0, -0.7495, 0.5, -0.5, 0.5, -0.2495, 0.5, -0.5, 1.0, -0.7495, 1.0, -1.0, 0.5, -0.2495, 1.0, -0.4991, 1.0, -0.7495, 0.4997, 0.0, 0.7499, -0.2505, 0.7499, -0.5, 1.0, -0.7505, 0.7499, -0.5, 0.7499, -0.2505, 0.7499, -0.5, 1.0, -0.7505, 1.0, -1.0, 0.7499, -0.2505, 1.0, -0.5009, 1.0, -0.7505, 0.4997, 0.0, 0.5013, 0.0, 0.7499, -0.2495, 0.7515, -0.2495, 0.7499, -0.2495, 0.5013, 0.0, 0.7499, -0.2495, 0.7515, -0.2495, 1.0, -0.4991, 0.5013, 0.0, 0.5029, 0.0, 0.7515, -0.2495, 0.0, 0.0, 0.5, 0.0, 0.5, -0.5, 1.0, -0.5, 0.5, -0.5, 0.5, 0.0, 0.5, -0.5, 1.0, -0.5, 1.0, -1.0, 0.5, 0.0, 1.0, 0.0, 1.0, -0.5, 0.0, 0.0, 0.5, 0.0, 0.5, -0.5, 1.0, -0.5, 0.5, -0.5, 0.5, 0.0, 0.5, -0.5, 1.0, -0.5, 1.0, -1.0, 0.5, 0.0, 1.0, 0.0, 1.0, -0.5, 0.0, 0.0, 0.2499, 0.0, 0.5, -0.5, 0.7499, -0.5, 0.5, -0.5, 0.2499, 0.0, 0.5, -0.5, 0.7499, -0.5, 1.0, -1.0, 0.2499, 0.0, 0.4997, 0.0, 0.7499, -0.5, 0.5, -0.5, 1.0, 0.0, 1.0, -1.0, 0.0, 0.0, 1.0, 0.0, 0.5, -0.5, 0.0, 0.0, 0.5, 0.0, 0.5, -0.5, 1.0, -0.5, 0.5, -0.5, 0.5, 0.0, 0.5, -0.5, 1.0, -0.5, 1.0, -1.0, 0.5, 0.0, 1.0, 0.0, 1.0, -0.5, 0.0, 0.0, 0.5, 0.0, 0.5, -0.5, 1.0, -0.5, 0.5, -0.5, 0.5, 0.0, 0.5, -0.5, 1.0, -0.5, 1.0, -1.0, 0.5, 0.0, 1.0, 0.0, 1.0, -0.5, 1.0, -0.5, 0.0, 0.0, 1.0, 0.0, 1.0, -1.0, 0.0, 0.0, 1.0, -0.5, 0.0, 0.0, 0.504, 0.0, 0.752, -0.2526, 0.0, 0.0, 0.752, -0.2526, 1.0, -0.5051, 0.0, 0.0, 0.5, 0.0, 0.3732, -0.2469, 0.8732, -0.2469, 0.3732, -0.2469, 0.5, 0.0, 0.3732, -0.2469, 0.8732, -0.2469, 0.7463, -0.4937, 0.5, 0.0, 1.0, 0.0, 0.8732, -0.2469, 0.0, 0.0, 0.5, 0.0, 0.5, -0.5, 1.0, -0.5, 0.5, -0.5, 0.5, 0.0, 0.5, -0.5, 1.0, -0.5, 1.0, -1.0, 0.5, 0.0, 1.0, 0.0, 1.0, -0.5, 0.0, 0.0, 0.5, 0.0, 0.5, -0.2526, 1.0, -0.2526, 0.5, -0.2526, 0.5, 0.0, 0.5, -0.2526, 1.0, -0.2526, 1.0, -0.5051, 0.5, 0.0, 1.0, 0.0, 1.0, -0.2526, 0.4982, 0.0, 0.7491, -0.2505, 0.7491, -0.5, 1.0, -0.7505, 0.7491, -0.5, 0.7491, -0.2505, 0.7491, -0.5, 1.0, -0.7505, 1.0, -1.0, 0.7491, -0.2505, 1.0, -0.5009, 1.0, -0.7505, 0.0, 0.0, 0.5, -0.2495, 0.5, -0.5, 1.0, -0.7495, 0.5, -0.5, 0.5, -0.2495, 0.5, -0.5, 1.0, -0.7495, 1.0, -1.0, 0.5, -0.2495, 1.0, -0.4991, 1.0, -0.7495, 0.0, 0.0, 0.5, 0.0, 0.5, -0.2505, 1.0, -0.2505, 0.5, -0.2505, 0.5, 0.0, 0.5, -0.2505, 1.0, -0.2505, 1.0, -0.5009, 0.5, 0.0, 1.0, 0.0, 1.0, -0.2505, 1.0, -1.0, 1.0, -0.5, 1.0, -1.0, 1.0, -0.5, 1.0, -1.0, 1.0, -0.5, 1.0, -1.0, 1.0, -0.5, 1.0, -1.0, 1.0, -0.5, 1.0, 0.0, 1.0, -0.5, 1.0, -1.0, 0.7491, -0.5, 1.0, -1.0, 0.7491, -0.5, 1.0, -1.0, 0.7491, -0.5, 1.0, -1.0, 0.7491, -0.5, 1.0, -1.0, 0.7491, -0.5, 0.4982, 0.0, 0.7491, -0.5, 1.0, -1.0, 1.0, -1.0, 0.7491, -0.7491, 0.7491, -0.7491, 0.7491, -0.7491, 1.0, -1.0, 0.7491, -0.7491, 0.7491, -0.7491, 0.4982, -0.4982, 1.0, -1.0, 1.0, -1.0, 0.7491, -0.7491, 1.0, -1.0, 1.0, -1.0, 0.7491, -0.7491, 0.7491, -0.7491, 0.7491, -0.7491, 1.0, -1.0, 0.7491, -0.7491, 0.7491, -0.7491, 0.4982, -0.4982, 1.0, -1.0, 1.0, -1.0, 0.7491, -0.7491, 0.7491, -0.5, 1.0, -1.0, 1.0, -1.0, 1.0, -1.0, 0.7491, -0.5, 0.7491, -0.5, 0.7491, -0.5, 1.0, -1.0, 1.0, -1.0, 0.4982, 0.0, 0.7491, -0.5, 0.7491, -0.5, 1.0, -0.5, 1.0, -1.0, 1.0, -1.0, 1.0, -1.0, 1.0, -0.5, 1.0, -0.5, 1.0, -0.5, 1.0, -1.0, 1.0, -1.0, 1.0, 0.0, 1.0, -0.5, 1.0, -0.5, 0.5, 0.0, 0.0, 0.0, 0.5, -0.2505, 0.5, -0.2505, 1.0, -0.2505, 0.5, 0.0, 1.0, -0.2505, 0.5, -0.2505, 1.0, -0.5009, 1.0, 0.0, 0.5, 0.0, 1.0, -0.2505, 0.5, -0.2495, 0.0, 0.0, 0.5, -0.5, 0.5, -0.5, 1.0, -0.7495, 0.5, -0.2495, 1.0, -0.7495, 0.5, -0.5, 1.0, -1.0, 1.0, -0.4991, 0.5, -0.2495, 1.0, -0.7495, 0.7491, -0.2505, 0.4982, 0.0, 0.7491, -0.5, 0.7491, -0.5, 1.0, -0.7505, 0.7491, -0.2505, 1.0, -0.7505, 0.7491, -0.5, 1.0, -1.0, 1.0, -0.5009, 0.7491, -0.2505, 1.0, -0.7505, 0.5, 0.0, 0.0, 0.0, 0.5, -0.2526, 0.5, -0.2526, 1.0, -0.2526, 0.5, 0.0, 1.0, -0.2526, 0.5, -0.2526, 1.0, -0.5051, 1.0, 0.0, 0.5, 0.0, 1.0, -0.2526, 0.5, 0.0, 0.0, 0.0, 0.5, -0.5, 0.5, -0.5, 1.0, -0.5, 0.5, 0.0, 1.0, -0.5, 0.5, -0.5, 1.0, -1.0, 1.0, 0.0, 0.5, 0.0, 1.0, -0.5, 0.5, 0.0, 0.0, 0.0, 0.3732, -0.2469, 0.3732, -0.2469, 0.8732, -0.2469, 0.5, 0.0, 0.8732, -0.2469, 0.3732, -0.2469, 0.7463, -0.4937, 1.0, 0.0, 0.5, 0.0, 0.8732, -0.2469, 0.0, 0.0, 0.752, -0.2526, 0.504, 0.0, 0.0, 0.0, 1.0, -0.5051, 0.752, -0.2526, 0.0, 0.0, 1.0, -0.5, 1.0, 0.0, 0.0, 0.0, 1.0, -1.0, 1.0, -0.5, 0.5, 0.0, 0.0, 0.0, 0.5, -0.5, 0.5, -0.5, 1.0, -0.5, 0.5, 0.0, 1.0, -0.5, 0.5, -0.5, 1.0, -1.0, 1.0, 0.0, 0.5, 0.0, 1.0, -0.5, 0.5, 0.0, 0.0, 0.0, 0.5, -0.5, 0.5, -0.5, 1.0, -0.5, 0.5, 0.0, 1.0, -0.5, 0.5, -0.5, 1.0, -1.0, 1.0, 0.0, 0.5, 0.0, 1.0, -0.5, 1.0, 0.0, 0.5, -0.5, 1.0, -1.0, 1.0, 0.0, 0.0, 0.0, 0.5, -0.5, 0.2499, 0.0, 0.0, 0.0, 0.5, -0.5, 0.5, -0.5, 0.7499, -0.5, 0.2499, 0.0, 0.7499, -0.5, 0.5, -0.5, 1.0, -1.0, 0.4997, 0.0, 0.2499, 0.0, 0.7499, -0.5, 0.5, 0.0, 0.0, 0.0, 0.5, -0.5, 0.5, -0.5, 1.0, -0.5, 0.5, 0.0, 1.0, -0.5, 0.5, -0.5, 1.0, -1.0, 1.0, 0.0, 0.5, 0.0, 1.0, -0.5, 0.5, 0.0, 0.0, 0.0, 0.5, -0.5, 0.5, -0.5, 1.0, -0.5, 0.5, 0.0, 1.0, -0.5, 0.5, -0.5, 1.0, -1.0, 1.0, 0.0, 0.5, 0.0, 1.0, -0.5, 0.5013, 0.0, 0.4997, 0.0, 0.7499, -0.2495, 0.7499, -0.2495, 0.7515, -0.2495, 0.5013, 0.0, 0.7515, -0.2495, 0.7499, -0.2495, 1.0, -0.4991, 0.5029, 0.0, 0.5013, 0.0, 0.7515, -0.2495, 0.7499, -0.2505, 0.4997, 0.0, 0.7499, -0.5, 0.7499, -0.5, 1.0, -0.7505, 0.7499, -0.2505, 1.0, -0.7505, 0.7499, -0.5, 1.0, -1.0, 1.0, -0.5009, 0.7499, -0.2505, 1.0, -0.7505, 0.5, -0.2495, 0.0, 0.0, 0.5, -0.5, 0.5, -0.5, 1.0, -0.7495, 0.5, -0.2495, 1.0, -0.7495, 0.5, -0.5, 1.0, -1.0, 1.0, -0.4991, 0.5, -0.2495, 1.0, -0.7495, 0.7515, 0.0, 0.5029, 0.0, 0.7515, -0.5, 0.7515, -0.5, 1.0, -0.5, 0.7515, 0.0, 1.0, -0.5, 0.7515, -0.5, 1.0, -1.0, 1.0, 0.0, 0.7515, 0.0, 1.0, -0.5, 0.7491, -0.5, 0.4982, 0.0, 0.7491, -0.5, 0.7491, -0.5, 1.0, -1.0, 0.7491, -0.5, 1.0, -1.0, 0.7491, -0.5, 1.0, -1.0, 1.0, -1.0, 0.7491, -0.5, 1.0, -1.0, 0.7492, 0.0, 0.4984, 0.0, 0.2492, -5e-06, 0.2492, -5e-06, 0.5, -5e-06, 0.7492, 0.0, 0.5, -5e-06, 0.2492, -5e-06, 1e-05, -1e-05, 1.0, 0.0, 0.7492, 0.0, 0.5, -5e-06, 0.3732, -0.2469, 0.0, 0.0, 0.5, -0.248, 0.5, -0.248, 0.8732, -0.4949, 0.3732, -0.2469, 0.8732, -0.4949, 0.5, -0.248, 1.0, -0.496, 0.7463, -0.4937, 0.3732, -0.2469, 0.8732, -0.4949, 1.0, -1.0, 0.5, 0.0, 0.0, 0.0, 1.0, -1.0, 1.0, 0.0, 0.5, 0.0, 5e-06, 0.0, 0.0, 0.0, 0.5, -5e-06, 0.5, -5e-06, 0.5, -5e-06, 5e-06, 0.0, 0.5, -5e-06, 0.5, -5e-06, 1.0, -1e-05, 1e-05, 0.0, 5e-06, 0.0, 0.5, -5e-06, 0.0, 0.0, 1.0, -5e-06, 1.0, 0.0, 0.0, 0.0, 1.0, -1e-05, 1.0, -5e-06, 1.0, -1.0, 0.8732, -0.2469, 0.7463, -0.4937, 1.0, -1.0, 1.0, 0.0, 0.8732, -0.2469, 0.2515, 0.0, 0.0, 0.0, 0.5, -0.2491, 0.5, -0.2491, 0.7515, -0.2491, 0.2515, 0.0, 0.7515, -0.2491, 0.5, -0.2491, 1.0, -0.4981, 0.5029, 0.0, 0.2515, 0.0, 0.7515, -0.2491, 1.0, -1.0, 0.5, -0.2509, 0.0, 0.0, 1.0, -1.0, 1.0, -0.5019, 0.5, -0.2509, 0.0, 0.0, 1.0, -0.5, 1.0, 0.0, 0.0, 0.0, 1.0, -1.0, 1.0, -0.5, 0.7491, -0.2491, 0.4982, -0.4982, 0.7491, -0.7491, 0.7491, -0.7491, 1.0, -0.5, 0.7491, -0.2491, 1.0, -0.5, 0.7491, -0.7491, 1.0, -1.0, 1.0, 0.0, 0.7491, -0.2491, 1.0, -0.5, 0.0, 0.0, 1.0, -0.2491, 1.0, 0.0, 0.0, 0.0, 1.0, -0.4982, 1.0, -0.2491, 0.0, 0.0, 1.0, -0.5, 1.0, 0.0, 0.0, 0.0, 1.0, -1.0, 1.0, -0.5, 0.0, 0.0, 1.0, -0.7491, 1.0, -0.4981, 0.0, 0.0, 1.0, -1.0, 1.0, -0.7491, 0.5, -0.2509, 0.0, 0.0, 0.5, -0.5, 0.5, -0.5, 1.0, -0.7509, 0.5, -0.2509, 1.0, -0.7509, 0.5, -0.5, 1.0, -1.0, 1.0, -0.5019, 0.5, -0.2509, 1.0, -0.7509, 1.0, -0.2509, 1.0, 0.0, 1.0, -0.5, 1.0, -0.5, 1.0, -0.7509, 1.0, -0.2509, 1.0, -0.7509, 1.0, -0.5, 1.0, -1.0, 1.0, -0.5019, 1.0, -0.2509, 1.0, -0.7509, 0.3758, -0.2489, 0.4979, -0.4979, 0.7489, -0.7489, 0.7489, -0.7489, 0.6269, -0.5, 0.3758, -0.2489, 0.6269, -0.5, 0.7489, -0.7489, 1.0, -1.0, 0.2538, 0.0, 0.3758, -0.2489, 0.6269, -0.5, 0.7489, -0.2489, 0.4979, -0.4979, 0.7489, -0.4975, 0.7489, -0.4975, 1.0, -0.2485, 0.7489, -0.2489, 1.0, -0.2485, 0.7489, -0.4975, 1.0, -0.4971, 1.0, 0.0, 0.7489, -0.2489, 1.0, -0.2485, 0.5, -0.2491, 0.0, 0.0, 0.5, -0.5, 0.5, -0.5, 1.0, -0.7491, 0.5, -0.2491, 1.0, -0.7491, 0.5, -0.5, 1.0, -1.0, 1.0, -0.4982, 0.5, -0.2491, 1.0, -0.7491, 0.5, 0.0, 0.0, 0.0, 0.5, -0.5, 0.5, -0.5, 1.0, -0.5, 0.5, 0.0, 1.0, -0.5, 0.5, -0.5, 1.0, -1.0, 1.0, 0.0, 0.5, 0.0, 1.0, -0.5, 0.3654, -0.6662, 0.3654, -0.6776, 0.3647, -0.6735, 0.3366, -0.8889, 0.3366, -0.8994, 0.3315, -0.8983, 0.3366, -0.8889, 0.3315, -0.8983, 0.3309, -0.8899, 0.05848, -0.8946, 0.06306, -0.9046, 0.05716, -0.9022, 0.1795, -0.9058, 0.1759, -0.8984, 0.1801, -0.9049, 0.1866, -0.8957, 0.1759, -0.8984, 0.1768, -0.8905, 0.1824, -0.9017, 0.1801, -0.9049, 0.1759, -0.8984, 0.1824, -0.9017, 0.1759, -0.8984, 0.1866, -0.8957, 0.06382, -0.8945, 0.06306, -0.9046, 0.05848, -0.8946, 0.1768, -0.8905, 0.1759, -0.8984, 0.1758, -0.8901, 0.3654, -0.6547, 0.3654, -0.6662, 0.3647, -0.6621, 0.06308, -0.8841, 0.06382, -0.8945, 0.05848, -0.8946, 0.06308, -0.8841, 0.05848, -0.8946, 0.05718, -0.8869, 0.2493, -0.9012, 0.2496, -0.9119, 0.2441, -0.9091, 0.2493, -0.9012, 0.2441, -0.9091, 0.2441, -0.9012, 0.1801, -0.9049, 0.1866, -0.8957, 0.1881, -0.907, 0.1801, -0.9049, 0.1881, -0.907, 0.1795, -0.9058, 0.1866, -0.8957, 0.1952, -0.9026, 0.1881, -0.907, 0.3654, -0.6776, 0.3654, -0.6886, 0.3647, -0.6846, 0.2064, -0.8921, 0.2072, -0.9028, 0.2017, -0.9024, 0.2064, -0.8921, 0.2017, -0.9024, 0.2, -0.894, 0.1976, -0.887, 0.2064, -0.8921, 0.2, -0.894, 0.1758, -0.8901, 0.1825, -0.8851, 0.1768, -0.8905, 0.1866, -0.8957, 0.1825, -0.8851, 0.1901, -0.885, 0.1802, -0.8923, 0.1768, -0.8905, 0.1825, -0.8851, 0.1802, -0.8923, 0.1825, -0.8851, 0.1866, -0.8957, 0.2023, -0.884, 0.2064, -0.8921, 0.1976, -0.887, 0.1901, -0.885, 0.1825, -0.8851, 0.1905, -0.884, 0.1866, -0.8957, 0.189, -0.8887, 0.197, -0.8924, 0.2441, -0.8919, 0.2496, -0.8889, 0.2493, -0.9012, 0.2441, -0.8919, 0.2493, -0.9012, 0.2441, -0.9012, 0.197, -0.8924, 0.189, -0.8887, 0.1901, -0.885, 0.197, -0.8924, 0.1901, -0.885, 0.1905, -0.884, 0.2032, -0.9119, 0.1976, -0.9089, 0.2017, -0.9024, 0.2032, -0.9119, 0.2017, -0.9024, 0.2072, -0.9028, 0.1866, -0.8957, 0.197, -0.8924, 0.1952, -0.9026, 0.8559, -0.8401, 0.8458, -0.8401, 0.8465, -0.8362, 0.8559, -0.8401, 0.8465, -0.8362, 0.8544, -0.8351, 0.03919, -0.8989, 0.04241, -0.9083, 0.03658, -0.9051, 0.8611, -0.8308, 0.8544, -0.8351, 0.8602, -0.8302, 0.8507, -0.8243, 0.8544, -0.8351, 0.8468, -0.8351, 0.3648, -0.6959, 0.3654, -0.6886, 0.3654, -0.6999, 0.8544, -0.8351, 0.8507, -0.8243, 0.8569, -0.828, 0.8544, -0.8351, 0.8569, -0.828, 0.8602, -0.8302, 0.8468, -0.8351, 0.8544, -0.8351, 0.8465, -0.8362, 0.04472, -0.8997, 0.04241, -0.9083, 0.03919, -0.8989, 0.6342, -0.5769, 0.6342, -0.5858, 0.6339, -0.5857, 0.09881, -0.8841, 0.1011, -0.8924, 0.09288, -0.8866, 0.2556, -0.8902, 0.26, -0.9004, 0.2552, -0.8993, 0.8465, -0.8362, 0.8408, -0.8295, 0.8468, -0.8351, 0.8507, -0.8243, 0.8408, -0.8295, 0.8405, -0.8212, 0.8408, -0.8295, 0.8507, -0.8243, 0.8481, -0.8312, 0.8408, -0.8295, 0.8481, -0.8312, 0.8468, -0.8351, 0.09476, -0.8929, 0.09288, -0.8866, 0.1011, -0.8924, 0.26, -0.8889, 0.26, -0.9004, 0.2556, -0.8902, 0.0444, -0.889, 0.04472, -0.8997, 0.03919, -0.8989, 0.0444, -0.889, 0.03919, -0.8989, 0.03808, -0.8906, 0.03662, -0.8841, 0.0444, -0.889, 0.03808, -0.8906, 0.858, -0.8154, 0.8615, -0.8225, 0.8574, -0.8161, 0.8507, -0.8243, 0.8615, -0.8225, 0.8602, -0.8302, 0.3647, -0.7284, 0.3653, -0.7212, 0.3653, -0.7322, 0.8615, -0.8225, 0.8507, -0.8243, 0.855, -0.8187, 0.8615, -0.8225, 0.855, -0.8187, 0.8574, -0.8161, 0.8602, -0.8302, 0.8615, -0.8225, 0.8611, -0.8308, 0.07463, -0.8978, 0.07166, -0.9055, 0.06918, -0.8966, 0.8507, -0.8243, 0.8405, -0.8212, 0.8477, -0.8143, 0.07467, -0.8841, 0.07463, -0.8978, 0.06918, -0.8966, 0.07467, -0.8841, 0.06918, -0.8966, 0.06835, -0.8859, 0.09881, -0.9059, 0.09287, -0.903, 0.1011, -0.8924, 0.1011, -0.8924, 0.09287, -0.903, 0.09476, -0.8929, 0.3592, -0.826, 0.3592, -0.8376, 0.3586, -0.8334, 0.8574, -0.8161, 0.8507, -0.8243, 0.8477, -0.8143, 0.8574, -0.8161, 0.8477, -0.8143, 0.858, -0.8154, 0.09881, -0.9059, 0.1011, -0.8924, 0.1013, -0.8924, 0.7991, -0.03428, 0.8057, -0.2882, 0.7981, -0.03428, 0.8057, -0.2882, 0.798, -0.1031, 0.7981, -0.03428, 0.8057, -0.2882, 0.7987, -0.2882, 0.798, -0.1031, 0.9697, -0.4752, 0.968, -0.2901, 0.971, -0.5454, 0.968, -0.2901, 0.9721, -0.5439, 0.971, -0.5454, 0.968, -0.2901, 0.9743, -0.29, 0.9721, -0.5439, 0.9849, -0.01913, 0.9905, -0.273, 0.9818, -0.2731, 0.4993, -0.469, 0.3977, -0.4264, 0.4242, -0.4114, 0.4033, 0.0, 0.4155, -0.004967, 0.4033, -0.004928, 0.4033, 0.0, 0.598, -0.000633, 0.4155, -0.004967, 0.4089, -0.1584, 0.4051, -0.1681, 0.4028, -0.1546, 0.4155, -0.004967, 0.5859, -0.005521, 0.5854, -0.1526, 0.4155, -0.004967, 0.598, -0.000633, 0.5859, -0.005521, 0.598, -0.000633, 0.598, -0.005561, 0.5859, -0.005521, 0.5976, -0.1552, 0.5952, -0.1688, 0.5915, -0.159, 0.5976, -0.1552, 0.621, -0.165, 0.5952, -0.1688, 0.4089, -0.1584, 0.5016, -0.1237, 0.4051, -0.1681, 0.4089, -0.1584, 0.415, -0.1521, 0.5016, -0.1237, 0.415, -0.1521, 0.4155, -0.004967, 0.5016, -0.1237, 0.5952, -0.1688, 0.5854, -0.1526, 0.5915, -0.159, 0.5952, -0.1688, 0.5016, -0.1237, 0.5854, -0.1526, 0.5016, -0.1237, 0.4155, -0.004967, 0.5854, -0.1526, 0.4051, -0.1681, 0.3794, -0.1642, 0.4028, -0.1546, 0.4051, -0.1681, 0.3661, -0.2301, 0.3794, -0.1642, 0.3977, -0.4264, 0.3679, -0.3316, 0.4242, -0.4114, 0.3689, -0.2484, 0.3661, -0.2301, 0.4051, -0.1681, 0.3689, -0.2484, 0.3685, -0.2875, 0.3661, -0.2301, 0.3685, -0.2875, 0.3656, -0.4129, 0.3661, -0.2301, 0.3685, -0.2875, 0.3679, -0.3316, 0.3656, -0.4129, 0.3679, -0.3316, 0.3777, -0.418, 0.3656, -0.4129, 0.3679, -0.3316, 0.3977, -0.4264, 0.3777, -0.418, 0.6333, -0.4137, 0.6303, -0.3311, 0.6339, -0.231, 0.6333, -0.4137, 0.6212, -0.4188, 0.6303, -0.3311, 0.6212, -0.4188, 0.5747, -0.4119, 0.6303, -0.3311, 0.6212, -0.4188, 0.6012, -0.427, 0.5747, -0.4119, 0.6012, -0.427, 0.4993, -0.469, 0.5747, -0.4119, 0.6312, -0.2884, 0.6339, -0.231, 0.6303, -0.3311, 0.6312, -0.2884, 0.6309, -0.2493, 0.6339, -0.231, 0.6309, -0.2493, 0.5952, -0.1688, 0.6339, -0.231, 0.5952, -0.1688, 0.621, -0.165, 0.6339, -0.231, 0.798, -0.1031, 0.784, -0.2328, 0.784, -0.2252, 0.798, -0.1031, 0.7987, -0.2882, 0.784, -0.2328, 0.7987, -0.2882, 0.6481, -0.2333, 0.784, -0.2328, 0.7987, -0.2882, 0.6408, -0.2887, 0.6481, -0.2333, 0.6408, -0.2887, 0.6445, -0.2295, 0.6481, -0.2333, 0.6408, -0.2887, 0.6401, -0.1271, 0.6445, -0.2295, 0.6401, -0.1271, 0.6481, -0.2256, 0.6445, -0.2295, 0.7981, -0.03428, 0.6401, -0.1271, 0.6392, -0.03467, 0.7981, -0.03428, 0.798, -0.1031, 0.6401, -0.1271, 0.798, -0.1031, 0.6481, -0.2256, 0.6401, -0.1271, 0.798, -0.1031, 0.784, -0.2252, 0.6481, -0.2256, 0.6408, -0.2887, 0.6339, -0.2887, 0.6401, -0.1271, 0.6392, -0.03467, 0.6401, -0.1271, 0.6339, -0.2887, 0.8115, -0.4537, 0.8119, -0.546, 0.8057, -0.2921, 0.9949, -0.5143, 0.9918, -0.2608, 1.0, -0.2607, 0.8057, -0.2921, 0.8877, -0.2911, 0.8115, -0.4537, 0.8173, -0.5459, 0.8115, -0.4537, 0.8513, -0.5455, 0.8612, -0.5454, 0.8513, -0.5455, 0.8115, -0.4537, 0.881, -0.5451, 0.8612, -0.5454, 0.8115, -0.4537, 0.8173, -0.5459, 0.8119, -0.546, 0.8115, -0.4537, 0.968, -0.2901, 0.9353, -0.5444, 0.8877, -0.2911, 0.968, -0.2901, 0.9697, -0.4752, 0.9353, -0.5444, 0.9697, -0.4752, 0.971, -0.5454, 0.9353, -0.5444, 0.9, -0.5449, 0.8877, -0.2911, 0.9353, -0.5444, 0.9, -0.5449, 0.891, -0.545, 0.8877, -0.2911, 0.891, -0.545, 0.8115, -0.4537, 0.8877, -0.2911, 0.891, -0.545, 0.881, -0.5451, 0.8115, -0.4537, 0.3576, -0.7361, 0.3644, -0.6348, 0.3644, -0.7333, 0.3576, -0.7361, 0.3532, -0.6397, 0.3644, -0.6348, 0.7175, -0.5864, 0.5604, -0.6922, 0.5839, -0.6132, 0.7175, -0.5864, 0.7036, -0.6789, 0.5604, -0.6922, 0.7034, -0.9305, 0.6313, -0.8131, 0.7175, -0.7893, 0.7034, -0.9305, 0.6309, -0.9605, 0.6313, -0.8131, 0.3422, -0.8228, 0.3474, -0.7388, 0.3456, -0.8239, 0.3422, -0.8228, 0.342, -0.7361, 0.3474, -0.7388, 0.3456, -0.8239, 0.3529, -0.742, 0.3488, -0.826, 0.3456, -0.8239, 0.3474, -0.7388, 0.3529, -0.742, 0.3174, -0.6602, 0.2448, -0.8635, 0.2443, -0.6604, 0.3174, -0.6602, 0.3179, -0.8633, 0.2448, -0.8635, 0.6091, -0.7134, 0.7174, -0.7798, 0.6155, -0.7893, 0.6091, -0.7134, 0.711, -0.7039, 0.7174, -0.7798, 0.9249, -0.9317, 0.9086, -0.9493, 0.9246, -0.9171, 0.8212, -0.8609, 0.8375, -0.8433, 0.8682, -0.8601, 0.8514, -0.843, 0.8682, -0.8601, 0.8375, -0.8433, 0.8514, -0.843, 0.9246, -0.9171, 0.8682, -0.8601, 0.9246, -0.9171, 0.9078, -0.9002, 0.8682, -0.8601, 0.9246, -0.9171, 0.9086, -0.9493, 0.9078, -0.9002, 0.1946, -0.7988, 0.18, -0.6563, 0.1942, -0.6563, 0.1946, -0.7988, 0.1838, -0.8494, 0.18, -0.6563, 0.1838, -0.8494, 0.1698, -0.6564, 0.18, -0.6563, 0.1838, -0.8494, 0.1702, -0.7989, 0.1698, -0.6564, 0.9113, -0.7571, 0.8845, -0.7577, 0.8892, -0.6306, 0.9113, -0.7571, 0.9388, -0.6735, 0.9405, -0.7564, 0.9113, -0.7571, 0.8892, -0.6306, 0.9388, -0.6735, 0.8892, -0.6306, 0.9379, -0.6295, 0.9388, -0.6735, 0.8845, -0.7577, 0.8406, -0.6317, 0.8892, -0.6306, 0.8845, -0.7577, 0.86, -0.7582, 0.8406, -0.6317, 0.86, -0.7582, 0.8432, -0.7586, 0.8406, -0.6317, 0.7412, -0.7789, 0.7854, -0.7154, 0.7798, -0.7789, 0.7412, -0.7789, 0.7411, -0.652, 0.7854, -0.7154, 0.7411, -0.652, 0.7826, -0.6837, 0.7854, -0.7154, 0.7411, -0.652, 0.7797, -0.652, 0.7826, -0.6837, 0.04897, -0.318, 0.3164, -0.4407, 0.2798, -0.4558, 0.04897, -0.318, 0.3167, -0.3189, 0.3164, -0.4407, 0.04897, -0.318, 0.2798, -0.4558, 0.04861, -0.4398, 0.2798, -0.4558, 0.08508, -0.4552, 0.04861, -0.4398, 0.2798, -0.4558, 0.2795, -0.562, 0.08508, -0.4552, 0.2795, -0.562, 0.08477, -0.5614, 0.08508, -0.4552, 0.2795, -0.562, 0.2328, -0.6104, 0.08477, -0.5614, 0.2328, -0.6104, 0.1312, -0.6101, 0.08477, -0.5614, 0.06242, -0.1909, 0.08589, -0.1812, 0.04915, -0.2568, 0.2811, -0.02702, 0.08589, -0.1812, 0.08634, -0.02639, 0.2811, -0.02702, 0.2806, -0.1818, 0.08589, -0.1812, 0.04915, -0.2568, 0.3167, -0.3189, 0.04897, -0.318, 0.04915, -0.2568, 0.08589, -0.1812, 0.3167, -0.3189, 0.08589, -0.1812, 0.3169, -0.2577, 0.3167, -0.3189, 0.08589, -0.1812, 0.2806, -0.1818, 0.3169, -0.2577, 0.2806, -0.1818, 0.304, -0.1916, 0.3169, -0.2577, 0.03993, -0.4358, 0.03112, -0.4317, 0.04861, -0.4398, 0.03112, -0.4317, 0.04897, -0.318, 0.04861, -0.4398, 0.03112, -0.4317, 0.02545, -0.4291, 0.04897, -0.318, 0.02545, -0.4291, 0.04915, -0.2568, 0.04897, -0.318, 0.000419, -0.2749, 0.005066, -0.4197, 0.0, -0.4173, 0.000419, -0.2749, 0.04915, -0.2568, 0.005066, -0.4197, 0.04915, -0.2568, 0.01242, -0.4231, 0.005066, -0.4197, 0.04915, -0.2568, 0.02545, -0.4291, 0.01242, -0.4231, 0.2438, -0.8179, 0.2051, -0.6515, 0.2213, -0.6444, 0.1942, -0.6563, 0.2438, -0.8179, 0.1946, -0.7988, 0.1942, -0.6563, 0.2051, -0.6515, 0.2438, -0.8179, 0.2293, -0.6409, 0.2438, -0.8179, 0.2213, -0.6444, 0.2293, -0.6409, 0.2432, -0.6348, 0.2438, -0.8179, 0.08477, -0.5614, 0.06078, -0.4439, 0.08508, -0.4552, 0.08477, -0.5614, 0.0604, -0.5708, 0.06078, -0.4439, 0.08477, -0.5614, 0.07996, -0.5913, 0.0604, -0.5708, 0.08477, -0.5614, 0.1312, -0.6101, 0.07996, -0.5913, 0.1312, -0.6101, 0.1211, -0.6344, 0.07996, -0.5913, 0.7176, -0.7675, 0.7411, -0.652, 0.7412, -0.7789, 0.7176, -0.7675, 0.7175, -0.6616, 0.7411, -0.652, 0.08634, -0.02639, 0.06169, -0.1319, 0.06201, -0.02529, 0.08634, -0.02639, 0.08589, -0.1812, 0.06169, -0.1319, 0.08589, -0.1812, 0.05262, -0.1935, 0.06169, -0.1319, 0.2812, -0.000624, 0.08634, -0.02639, 0.08642, 0.0, 0.2812, -0.000624, 0.2811, -0.02702, 0.08634, -0.02639, 0.08634, -0.02639, 0.06201, -0.02529, 0.08642, 0.0, 0.711, -0.7039, 0.7036, -0.6789, 0.7083, -0.6785, 0.711, -0.7039, 0.6091, -0.7134, 0.7036, -0.6789, 0.6091, -0.7134, 0.5604, -0.6922, 0.7036, -0.6789, 0.6091, -0.7134, 0.5508, -0.7283, 0.5604, -0.6922, 0.3171, -0.6348, 0.2443, -0.6604, 0.2441, -0.635, 0.3171, -0.6348, 0.3174, -0.6602, 0.2443, -0.6604, 0.3174, -0.6602, 0.3171, -0.6348, 0.3415, -0.6601, 0.499, -0.5703, 0.5652, -0.5864, 0.4989, -0.5856, 0.499, -0.5703, 0.4993, -0.469, 0.5652, -0.5864, 0.4993, -0.469, 0.5831, -0.5072, 0.5652, -0.5864, 0.4993, -0.469, 0.6012, -0.427, 0.5831, -0.5072, 0.6024, -0.5651, 0.5831, -0.5072, 0.6208, -0.5455, 0.5652, -0.5864, 0.5831, -0.5072, 0.6024, -0.5651, 0.5831, -0.5072, 0.6209, -0.5016, 0.6208, -0.5455, 0.5831, -0.5072, 0.6012, -0.427, 0.6209, -0.5016, 0.6012, -0.427, 0.6212, -0.4188, 0.6209, -0.5016, 0.9849, -0.01913, 0.9832, -0.01913, 0.9743, 0.0, 0.9849, -0.01913, 0.9743, 0.0, 0.9857, -0.01766, 0.6223, -0.809, 0.6233, -0.7986, 0.6219, -0.8168, 0.625, -0.8759, 0.6262, -0.7989, 0.6261, -0.8817, 0.6262, -0.7989, 0.625, -0.8759, 0.622, -0.8413, 0.8669, -0.5453, 0.8912, -0.5505, 0.8531, -0.5455, 0.8669, -0.5453, 0.891, -0.545, 0.8912, -0.5505, 0.891, -0.545, 0.9, -0.5449, 0.8912, -0.5505, 0.9, -0.5449, 0.971, -0.5454, 0.8912, -0.5505, 0.04478, -0.8841, 0.04715, -0.9209, 0.04472, -0.958, 0.6399, -0.028, 0.7981, -0.03428, 0.6392, -0.03467, 0.6399, -0.028, 0.7988, -0.01512, 0.7981, -0.03428, 0.6399, -0.028, 0.662, -0.000396, 0.7988, -0.01512, 0.662, -0.000396, 0.7865, 0.0, 0.7988, -0.01512, 0.9592, -0.5784, 0.8924, -0.5821, 0.9714, -0.5619, 0.8124, -0.5528, 0.8119, -0.546, 0.8912, -0.5505, 0.9714, -0.5619, 0.8912, -0.5505, 0.971, -0.5454, 0.9714, -0.5619, 0.8924, -0.5821, 0.8912, -0.5505, 0.8924, -0.5821, 0.8124, -0.5528, 0.8912, -0.5505, 0.8924, -0.5821, 0.8346, -0.58, 0.8124, -0.5528, 0.3593, -0.8495, 0.364, -0.78, 0.364, -0.91, 0.1223, -0.9307, 0.128, -0.9275, 0.1221, -0.9382, 0.8845, -0.7577, 0.9113, -0.7571, 0.8928, -0.7745, 0.2197, -0.884, 0.2415, -0.923, 0.2198, -0.9216, 0.2197, -0.884, 0.2441, -0.9094, 0.2415, -0.923, 0.342, -0.889, 0.342, -0.9065, 0.3366, -0.8889, 0.2198, -0.9216, 0.2415, -0.923, 0.2285, -0.9306, 0.2415, -0.923, 0.2373, -0.9398, 0.2285, -0.9306, 0.1227, -0.9199, 0.128, -0.9275, 0.1223, -0.9307, 0.1227, -0.9199, 0.1233, -0.9006, 0.128, -0.9275, 0.1233, -0.9006, 0.1536, -0.9113, 0.128, -0.9275, 0.3586, -0.9039, 0.3429, -0.8923, 0.3586, -0.8699, 0.01081, -0.9074, 0.0, -0.9103, 5.2e-05, -0.8841, 0.1135, -0.8841, 0.1221, -0.9052, 0.1135, -0.9106, 0.1759, -0.9589, 0.1536, -0.9578, 0.175, -0.9383, 0.2128, -0.9006, 0.2197, -0.9193, 0.2072, -0.9187, 0.0884, -0.8841, 0.09287, -0.9016, 0.08466, -0.9059, 0.8906, -0.7957, 0.8928, -0.7745, 0.906, -0.787, 0.8928, -0.7745, 0.9113, -0.7571, 0.906, -0.787, 0.9113, -0.7571, 0.9405, -0.7618, 0.906, -0.787, 0.6147, -0.8817, 0.6257, -0.9099, 0.6147, -0.9148, 0.1221, -0.9382, 0.1358, -0.9421, 0.1289, -0.9461, 0.1221, -0.9382, 0.128, -0.9275, 0.1358, -0.9421, 0.128, -0.9275, 0.1611, -0.9262, 0.1358, -0.9421, 0.128, -0.9275, 0.1536, -0.9113, 0.1611, -0.9262, 0.1536, -0.9113, 0.1726, -0.9192, 0.1611, -0.9262, 0.1536, -0.9113, 0.1644, -0.9048, 0.1726, -0.9192, 0.8725, -0.8041, 0.8749, -0.7899, 0.8882, -0.8066, 0.8725, -0.8041, 0.8565, -0.7857, 0.8749, -0.7899, 0.8565, -0.7857, 0.86, -0.7582, 0.8749, -0.7899, 0.8928, -0.7745, 0.8749, -0.7899, 0.86, -0.7582, 0.8928, -0.7745, 0.8906, -0.7957, 0.8749, -0.7899, 0.8906, -0.7957, 0.8882, -0.8066, 0.8749, -0.7899, 0.1013, -0.9005, 0.1077, -0.8841, 0.1135, -0.9005, 0.175, -0.9383, 0.1611, -0.9262, 0.1726, -0.9192, 0.175, -0.9383, 0.1358, -0.9421, 0.1611, -0.9262, 0.175, -0.9383, 0.1536, -0.9578, 0.1358, -0.9421, 0.1536, -0.9578, 0.1384, -0.957, 0.1358, -0.9421, 0.1384, -0.957, 0.1289, -0.9461, 0.1358, -0.9421, 0.8928, -0.7745, 0.86, -0.7582, 0.8845, -0.7577, 0.8565, -0.7857, 0.8405, -0.7697, 0.86, -0.7582, 0.2128, -0.9006, 0.2072, -0.9187, 0.2073, -0.884, 0.1536, -0.9113, 0.1236, -0.8923, 0.1383, -0.884, 0.1536, -0.9113, 0.1233, -0.9006, 0.1236, -0.8923, 0.8405, -0.8401, 0.8114, -0.8301, 0.8304, -0.8217, 0.8114, -0.8301, 0.792, -0.7928, 0.8304, -0.8217, 0.792, -0.7928, 0.7819, -0.82, 0.7722, -0.7985, 0.792, -0.7928, 0.8114, -0.8301, 0.7819, -0.82, 0.7583, -0.8023, 0.7412, -0.7789, 0.7722, -0.7985, 0.7722, -0.7985, 0.7798, -0.7789, 0.792, -0.7928, 0.7722, -0.7985, 0.7412, -0.7789, 0.7798, -0.7789, 0.9379, -0.6295, 0.8892, -0.6306, 0.9091, -0.6076, 0.8114, -0.8301, 0.7707, -0.827, 0.7819, -0.82, 0.9091, -0.6076, 0.8892, -0.6306, 0.8686, -0.5871, 0.8892, -0.6306, 0.8565, -0.5864, 0.8686, -0.5871, 0.8892, -0.6306, 0.8406, -0.6317, 0.8565, -0.5864, 0.0604, -0.5708, 0.08864, -0.6166, 0.07915, -0.6147, 0.0604, -0.5708, 0.07996, -0.5913, 0.08864, -0.6166, 0.342, -0.8699, 0.342, -0.826, 0.3586, -0.8418, 0.6091, -0.7134, 0.5557, -0.7856, 0.5508, -0.7283, 0.6091, -0.7134, 0.6155, -0.7893, 0.5557, -0.7856, 0.2341, -0.8798, 0.2438, -0.8179, 0.2441, -0.8837, 0.2341, -0.8798, 0.1838, -0.8494, 0.2438, -0.8179, 0.1838, -0.8494, 0.1946, -0.7988, 0.2438, -0.8179, 0.1221, -0.8183, 0.1321, -0.8801, 0.1224, -0.884, 0.1221, -0.8183, 0.1702, -0.7989, 0.1321, -0.8801, 0.1702, -0.7989, 0.1838, -0.8494, 0.1321, -0.8801, 0.9246, -0.9171, 0.8514, -0.843, 0.9249, -0.842, 0.7854, -0.7154, 0.8154, -0.7146, 0.7798, -0.7789, 0.8154, -0.7146, 0.792, -0.7928, 0.7798, -0.7789, 0.8154, -0.7146, 0.8092, -0.7837, 0.792, -0.7928, 0.8092, -0.7837, 0.8304, -0.8217, 0.792, -0.7928, 0.7987, -0.2882, 0.8057, -0.2882, 0.7991, -0.4733, 0.9654, -0.105, 0.9743, -0.29, 0.968, -0.2901, 0.9654, -0.105, 0.9661, -0.03615, 0.9743, -0.29, 0.9864, -0.5277, 0.9818, -0.2731, 0.9905, -0.273, 0.8009, -0.5421, 0.7991, -0.4733, 0.8057, -0.2882, 0.8007, -0.5421, 0.7996, -0.5421, 0.7991, -0.4733, 0.6448, -0.3479, 0.641, -0.4503, 0.6408, -0.2887, 0.6448, -0.3479, 0.6485, -0.3517, 0.641, -0.4503, 0.6485, -0.3517, 0.7843, -0.3513, 0.641, -0.4503, 0.7996, -0.5421, 0.6409, -0.5426, 0.7991, -0.4733, 0.641, -0.4503, 0.7991, -0.4733, 0.6409, -0.5426, 0.641, -0.4503, 0.7843, -0.3513, 0.7991, -0.4733, 0.7843, -0.3513, 0.7987, -0.2882, 0.7991, -0.4733, 0.7843, -0.3513, 0.7843, -0.3437, 0.7987, -0.2882, 0.7843, -0.3437, 0.6408, -0.2887, 0.7987, -0.2882, 0.7843, -0.3437, 0.6485, -0.3441, 0.6408, -0.2887, 0.6485, -0.3441, 0.6448, -0.3479, 0.6408, -0.2887, 0.8057, -0.2921, 0.806, -0.03818, 0.8077, -0.1304, 0.6408, -0.2887, 0.641, -0.4503, 0.6339, -0.2887, 0.6409, -0.5426, 0.6339, -0.2887, 0.641, -0.4503, 0.9945, -0.00681, 1.0, -0.2607, 0.9918, -0.2608, 0.885, -0.03719, 0.8077, -0.1304, 0.8688, -0.03739, 0.9654, -0.105, 0.9294, -0.03662, 0.9661, -0.03615, 0.9654, -0.105, 0.968, -0.2901, 0.9294, -0.03662, 0.968, -0.2901, 0.8941, -0.03707, 0.9294, -0.03662, 0.968, -0.2901, 0.8877, -0.2911, 0.8941, -0.03707, 0.8877, -0.2911, 0.885, -0.03719, 0.8941, -0.03707, 0.8877, -0.2911, 0.8057, -0.2921, 0.885, -0.03719, 0.8057, -0.2921, 0.8077, -0.1304, 0.885, -0.03719, 0.8138, -0.03809, 0.8077, -0.1304, 0.806, -0.03818, 0.8138, -0.03809, 0.8405, -0.03775, 0.8077, -0.1304, 0.8405, -0.03775, 0.8688, -0.03739, 0.8077, -0.1304, 0.353, -0.6376, 0.342, -0.7312, 0.3462, -0.6348, 0.353, -0.6376, 0.3532, -0.7361, 0.342, -0.7312, 0.5367, -0.7353, 0.4635, -0.6168, 0.5508, -0.5941, 0.5367, -0.7353, 0.4631, -0.7667, 0.4635, -0.6168, 0.4508, -0.9578, 0.364, -0.7864, 0.4366, -0.8166, 0.4508, -0.9578, 0.3644, -0.9338, 0.364, -0.7864, 0.3552, -0.823, 0.3589, -0.7361, 0.3588, -0.8219, 0.3552, -0.823, 0.3532, -0.7388, 0.3589, -0.7361, 0.4366, -0.8166, 0.364, -0.78, 0.4363, -0.8127, 0.4366, -0.8166, 0.364, -0.7864, 0.364, -0.78, 0.3656, -0.7179, 0.4389, -0.6114, 0.4386, -0.7181, 0.3656, -0.7179, 0.3659, -0.6112, 0.4389, -0.6114, 0.7175, -0.9288, 0.7478, -0.9465, 0.7338, -0.9463, 0.7175, -0.9288, 0.7645, -0.9295, 0.7478, -0.9465, 0.7645, -0.9295, 0.8208, -0.8723, 0.7478, -0.9465, 0.7645, -0.9295, 0.804, -0.8893, 0.8208, -0.8723, 0.804, -0.8893, 0.821, -0.8577, 0.8208, -0.8723, 0.804, -0.8893, 0.8047, -0.8401, 0.821, -0.8577, 0.07194, -0.8629, 0.05779, -0.8629, 0.07236, -0.7204, 0.04801, -0.7203, 0.05779, -0.8629, 0.0476, -0.8628, 0.04801, -0.7203, 0.06158, -0.6698, 0.05779, -0.8629, 0.06158, -0.6698, 0.07236, -0.7204, 0.05779, -0.8629, 0.5482, -0.9569, 0.4995, -0.9559, 0.5491, -0.913, 0.4995, -0.9559, 0.4883, -0.8286, 0.505, -0.829, 0.4995, -0.9559, 0.4509, -0.9548, 0.4883, -0.8286, 0.4509, -0.9548, 0.4703, -0.8282, 0.4883, -0.8286, 0.4509, -0.9548, 0.4535, -0.8279, 0.4703, -0.8282, 0.5491, -0.913, 0.5216, -0.8294, 0.5508, -0.83, 0.5491, -0.913, 0.4995, -0.9559, 0.5216, -0.8294, 0.4995, -0.9559, 0.505, -0.829, 0.5216, -0.8294, 0.3169, -0.2577, 0.3656, -0.2761, 0.3167, -0.3189, 0.3651, -0.4185, 0.3167, -0.3189, 0.3656, -0.2761, 0.3651, -0.4185, 0.3601, -0.4208, 0.3167, -0.3189, 0.3164, -0.4407, 0.3167, -0.3189, 0.3251, -0.4367, 0.3167, -0.3189, 0.3396, -0.4301, 0.3251, -0.4367, 0.3167, -0.3189, 0.3601, -0.4208, 0.3396, -0.4301, 0.07236, -0.7204, 0.1217, -0.701, 0.07194, -0.8629, 0.1072, -0.8781, 0.1217, -0.701, 0.1212, -0.8841, 0.1072, -0.8781, 0.09104, -0.8712, 0.1217, -0.701, 0.08286, -0.8676, 0.1217, -0.701, 0.09104, -0.8712, 0.08286, -0.8676, 0.07194, -0.8629, 0.1217, -0.701, 0.3042, -0.4447, 0.2795, -0.562, 0.2798, -0.4558, 0.3042, -0.4447, 0.3038, -0.5716, 0.2795, -0.562, 0.2328, -0.6104, 0.2842, -0.5919, 0.2428, -0.6348, 0.2328, -0.6104, 0.2795, -0.562, 0.2842, -0.5919, 0.2795, -0.562, 0.3038, -0.5716, 0.2842, -0.5919, 0.3054, -0.02607, 0.2806, -0.1818, 0.2811, -0.02702, 0.3054, -0.02607, 0.3051, -0.1327, 0.2806, -0.1818, 0.3051, -0.1327, 0.3138, -0.1944, 0.2806, -0.1818, 0.2812, -0.000624, 0.3054, -0.02607, 0.2811, -0.02702, 0.4294, -0.78, 0.4386, -0.7181, 0.4631, -0.7667, 0.4386, -0.7181, 0.4635, -0.6168, 0.4631, -0.7667, 0.4386, -0.7181, 0.4389, -0.6114, 0.4635, -0.6168, 0.4389, -0.6114, 0.4635, -0.6118, 0.4635, -0.6168, 0.4393, -0.5864, 0.4635, -0.6118, 0.4389, -0.6114, 0.4326, -0.586, 0.4152, -0.5066, 0.4993, -0.469, 0.4152, -0.5066, 0.3977, -0.4264, 0.4993, -0.469, 0.4989, -0.5856, 0.4326, -0.586, 0.499, -0.5703, 0.4326, -0.586, 0.4993, -0.469, 0.499, -0.5703, 0.3773, -0.5447, 0.3775, -0.5008, 0.3956, -0.5644, 0.3956, -0.5644, 0.4152, -0.5066, 0.4326, -0.586, 0.3775, -0.5008, 0.4152, -0.5066, 0.3956, -0.5644, 0.3775, -0.5008, 0.3777, -0.418, 0.4152, -0.5066, 0.3777, -0.418, 0.3977, -0.4264, 0.4152, -0.5066, 0.9864, -0.5277, 0.9757, -0.5462, 0.9845, -0.527, 0.9647, -0.02358, 0.9651, -0.01699, 0.965, -0.03469, 0.6176, -0.7975, 0.6191, -0.8722, 0.6154, -0.8232, 0.8383, -0.03736, 0.8852, -0.03168, 0.8689, -0.03733, 0.619, -0.7893, 0.6191, -0.8722, 0.6176, -0.7975, 0.6216, -0.8264, 0.6192, -0.8632, 0.6191, -0.7893, 0.8941, -0.03707, 0.8852, -0.03168, 0.965, -0.03469, 0.8941, -0.03707, 0.8851, -0.03718, 0.8852, -0.03168, 0.8851, -0.03718, 0.8689, -0.03733, 0.8852, -0.03168, 0.6637, -0.5769, 0.8004, -0.5613, 0.7881, -0.5765, 0.6637, -0.5769, 0.6414, -0.5494, 0.8004, -0.5613, 0.6414, -0.5494, 0.7996, -0.5421, 0.8004, -0.5613, 0.6414, -0.5494, 0.6409, -0.5426, 0.7996, -0.5421, 0.9647, -0.02358, 0.8852, -0.03168, 0.9651, -0.01824, 0.9647, -0.02358, 0.965, -0.03469, 0.8852, -0.03168, 0.8063, -0.03425, 0.8852, -0.03168, 0.806, -0.03818, 0.8856, 0.0, 0.8063, -0.03425, 0.8279, -0.003573, 0.8856, 0.0, 0.8852, -0.03168, 0.8063, -0.03425, 0.8856, 0.0, 0.9524, -0.001988, 0.8852, -0.03168, 0.9524, -0.001988, 0.9651, -0.01824, 0.8852, -0.03168, 0.6262, -0.8498, 0.6309, -0.7893, 0.6309, -0.9193, 0.6111, -0.879, 0.6033, -0.878, 0.6147, -0.869, 0.6063, -0.8928, 0.6033, -0.878, 0.6111, -0.879, 0.6063, -0.8928, 0.59, -0.876, 0.6033, -0.878, 0.5906, -0.8148, 0.5993, -0.8345, 0.5842, -0.8254, 0.5842, -0.8254, 0.5854, -0.803, 0.5906, -0.8148, 0.5842, -0.8254, 0.5655, -0.8223, 0.5854, -0.803, 0.5655, -0.8223, 0.5508, -0.7893, 0.5854, -0.803, 0.5216, -0.8294, 0.505, -0.829, 0.5187, -0.8126, 0.8615, -0.8096, 0.8738, -0.8401, 0.8615, -0.84, 0.5216, -0.8294, 0.5187, -0.8126, 0.5508, -0.8248, 0.5187, -0.8126, 0.5163, -0.7996, 0.545, -0.8221, 0.5614, -0.8896, 0.5612, -0.9138, 0.5508, -0.9186, 0.5614, -0.8896, 0.5818, -0.9042, 0.5612, -0.9138, 0.5163, -0.7996, 0.5009, -0.7908, 0.4985, -0.78, 0.5163, -0.7996, 0.5187, -0.8126, 0.5009, -0.7908, 0.5187, -0.8126, 0.505, -0.829, 0.5009, -0.7908, 0.6147, -0.869, 0.6033, -0.878, 0.6116, -0.8621, 0.6033, -0.878, 0.5917, -0.8593, 0.6116, -0.8621, 0.6033, -0.878, 0.59, -0.876, 0.5917, -0.8593, 0.59, -0.876, 0.5768, -0.8568, 0.5917, -0.8593, 0.5818, -0.9042, 0.5614, -0.8896, 0.5923, -0.8993, 0.5614, -0.8896, 0.5752, -0.8736, 0.5923, -0.8993, 0.5614, -0.8896, 0.5624, -0.8718, 0.5752, -0.8736, 0.5624, -0.8718, 0.5647, -0.8552, 0.5752, -0.8736, 0.4985, -0.78, 0.5009, -0.7908, 0.4828, -0.7824, 0.5009, -0.7908, 0.4852, -0.7965, 0.4828, -0.7824, 0.5009, -0.7908, 0.4873, -0.8193, 0.4852, -0.7965, 0.5009, -0.7908, 0.505, -0.829, 0.4873, -0.8193, 0.505, -0.829, 0.4883, -0.8286, 0.4873, -0.8193, 0.4703, -0.8282, 0.4873, -0.8193, 0.4883, -0.8286, 0.4703, -0.8282, 0.4668, -0.8009, 0.4873, -0.8193, 0.4668, -0.8009, 0.4852, -0.7965, 0.4873, -0.8193, 0.4668, -0.8009, 0.4828, -0.7824, 0.4852, -0.7965, 0.02874, -0.9025, 0.02408, -0.8841, 0.03658, -0.8841, 0.5768, -0.8568, 0.5752, -0.8736, 0.5647, -0.8552, 0.5768, -0.8568, 0.59, -0.876, 0.5752, -0.8736, 0.59, -0.876, 0.5923, -0.8993, 0.5752, -0.8736, 0.59, -0.876, 0.6063, -0.8928, 0.5923, -0.8993, 0.5917, -0.8593, 0.5993, -0.8345, 0.6116, -0.8621, 0.5917, -0.8593, 0.5768, -0.8568, 0.5993, -0.8345, 0.5768, -0.8568, 0.5842, -0.8254, 0.5993, -0.8345, 0.5768, -0.8568, 0.5724, -0.8401, 0.5842, -0.8254, 0.4668, -0.8009, 0.4703, -0.8282, 0.4508, -0.8169, 0.2496, -0.9065, 0.2496, -0.889, 0.2552, -0.8889, 0.8403, -0.5864, 0.8302, -0.6061, 0.8111, -0.5979, 0.7817, -0.6096, 0.7888, -0.6399, 0.7671, -0.6325, 0.7817, -0.6096, 0.8111, -0.5979, 0.7888, -0.6399, 0.8111, -0.5979, 0.8235, -0.6101, 0.7888, -0.6399, 0.8111, -0.5979, 0.8302, -0.6061, 0.8235, -0.6101, 0.7888, -0.6399, 0.7797, -0.652, 0.7671, -0.6325, 0.7797, -0.652, 0.7411, -0.652, 0.7582, -0.6275, 0.7817, -0.6096, 0.7705, -0.6025, 0.8111, -0.5979, 0.5194, -0.9788, 0.4995, -0.9559, 0.5482, -0.9569, 0.5194, -0.9788, 0.479, -0.9993, 0.4995, -0.9559, 0.479, -0.9993, 0.4509, -0.9548, 0.4995, -0.9559, 0.479, -0.9993, 0.4668, -1.0, 0.4509, -0.9548, 0.7411, -0.652, 0.7546, -0.6175, 0.7582, -0.6275, 0.2428, -0.6348, 0.2842, -0.5919, 0.2848, -0.6153, 0.2842, -0.5919, 0.3038, -0.5716, 0.2848, -0.6153, 0.4294, -0.78, 0.3656, -0.7179, 0.4386, -0.7181, 0.4294, -0.78, 0.3742, -0.7798, 0.3656, -0.7179, 0.07236, -0.7204, 0.06158, -0.6698, 0.1217, -0.701, 0.06158, -0.6698, 0.1221, -0.6352, 0.1217, -0.701, 0.06158, -0.6698, 0.1121, -0.6391, 0.1221, -0.6352, 0.04801, -0.7203, 0.01008, -0.6388, 0.06158, -0.6698, 0.04801, -0.7203, 0.0, -0.7006, 0.01008, -0.6388, 0.0, -0.7006, 0.000358, -0.6348, 0.01008, -0.6388, 0.8213, -0.9474, 0.7478, -0.9465, 0.8208, -0.8723, 0.8302, -0.6061, 0.7888, -0.6399, 0.8235, -0.6101, 0.8302, -0.6061, 0.809, -0.6455, 0.7888, -0.6399, 0.7826, -0.6837, 0.8154, -0.7146, 0.7854, -0.7154, 0.7826, -0.6837, 0.7797, -0.652, 0.8154, -0.7146, 0.7797, -0.652, 0.809, -0.6455, 0.8154, -0.7146, 0.7797, -0.652, 0.7888, -0.6399, 0.809, -0.6455, 0.5747, -0.4119, 0.4993, -0.469, 0.4242, -0.4114, 0.6303, -0.3311, 0.5747, -0.4119, 0.4242, -0.4114, 0.6303, -0.3311, 0.4242, -0.4114, 0.3679, -0.3316, 0.6312, -0.2884, 0.6303, -0.3311, 0.3679, -0.3316, 0.6312, -0.2884, 0.3679, -0.3316, 0.3685, -0.2875, 0.3689, -0.2484, 0.6312, -0.2884, 0.3685, -0.2875, 0.6309, -0.2493, 0.6312, -0.2884, 0.3689, -0.2484, 0.5952, -0.1688, 0.6309, -0.2493, 0.3689, -0.2484, 0.4051, -0.1681, 0.5952, -0.1688, 0.3689, -0.2484, 0.5016, -0.1237, 0.5952, -0.1688, 0.4051, -0.1681])
me_buggy_obj.materials.append(mat_default)
me_buggy_obj.use_remesh_fix_poles = True
me_buggy_obj.use_remesh_preserve_attributes = False
me_buggy_obj.use_mirror_vertex_groups = False
me_buggy_obj.update()

# ---- objects
ob_light = bpy.data.objects.new('Light', light_light)
ob_camera = bpy.data.objects.new('Camera', cam_camera)
ob_buggy_obj = bpy.data.objects.new('Buggy-Obj', me_buggy_obj)

# ---- transforms, parenting, visibility, modifiers, constraints
ob_light.location = (4.076, 1.005, 5.904)
ob_light.rotation_euler = (0.6503, 0.05522, 1.866)
ob_light.lock_rotations_4d = False
ob_light.empty_display_type = 'ARROWS'
ob_light.color = (0.0, 0.0, 0.0, 0.0)
ob_light.lineart.crease_threshold = 0.0
ob_camera.location = (7.359, -6.926, 4.958)
ob_camera.rotation_euler = (1.109, 0.0, 0.8149)
ob_camera.lock_rotations_4d = False
ob_camera.empty_display_type = 'ARROWS'
ob_camera.color = (0.0, 0.0, 0.0, 0.0)
ob_camera.display_type = 'WIRE'
ob_camera.lineart.crease_threshold = 0.0
ob_buggy_obj.location = (0.0, 0.0, 0.0)
ob_buggy_obj.rotation_euler = (1.571, -0.0, 0.0)
ob_buggy_obj.lineart.crease_threshold = 0.0

# ---- collection membership
col_collection.objects.link(ob_light)
col_collection.objects.link(ob_camera)
col_collection.objects.link(ob_buggy_obj)

# ---- scene / render settings (as saved in the file)
scene.camera = ob_camera
scene.frame_start = 1; scene.frame_end = 250; scene.frame_set(1)
scene.render.engine = 'BLENDER_EEVEE_NEXT'
scene.cycles.use_denoising = False
scene.cycles.samples = 128
scene.cycles.sampling_pattern = 'TABULATED_SOBOL'
scene.cycles.use_adaptive_sampling = False
scene.cycles.use_light_tree = False
scene.view_settings.view_transform = 'Filmic'
bpy.context.view_layer.update()
